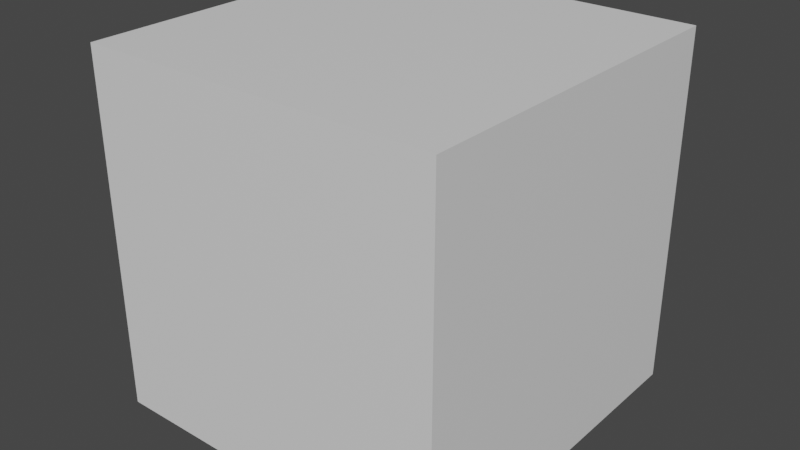 # Source: Map3.blend  (saved by Blender 2.82.7; exported with 4.5.12 LTS)
import bpy
from mathutils import Matrix  # noqa: F401  (used for matrix-valued properties, if any)

bpy.ops.wm.read_factory_settings(use_empty=True)
scene = bpy.context.scene
scene.name = 'Scene'

# ---- collections
col_collection = bpy.data.collections.new('Collection'); scene.collection.children.link(col_collection)

# ---- materials (node trees are filled in below, after node groups)
mat_material = bpy.data.materials.new('Material')
mat_material.use_transparent_shadow = False
mat_material_001 = bpy.data.materials.new('Material.001')
mat_material_001.use_transparent_shadow = False

# ---- material node trees
mat_material.use_nodes = True; mat_material.node_tree.nodes.clear()
_N = mat_material.node_tree.nodes; _L = mat_material.node_tree.links
n0 = _N.new('ShaderNodeOutputMaterial'); n0.name = 'Material Output'; n0.location = (300, 300)
n1 = _N.new('ShaderNodeBsdfPrincipled'); n1.name = 'Principled BSDF'; n1.location = (10, 300)
n1.distribution = 'GGX'
n1.subsurface_method = 'BURLEY'
n1.inputs[3].default_value = 1.45
n1.inputs[27].default_value = (0.0, 0.0, 0.0, 1.0)
n1.inputs[28].default_value = 1.0
_L.new(n1.outputs[0], n0.inputs[0])
n0.is_active_output = True
mat_material_001.use_nodes = True; mat_material_001.node_tree.nodes.clear()
_N = mat_material_001.node_tree.nodes; _L = mat_material_001.node_tree.links
n0 = _N.new('ShaderNodeOutputMaterial'); n0.name = 'Material Output'; n0.location = (300, 300)
n1 = _N.new('ShaderNodeBsdfPrincipled'); n1.name = 'Principled BSDF'; n1.location = (10, 300)
n1.distribution = 'GGX'
n1.subsurface_method = 'BURLEY'
n1.inputs[0].default_value = (0.504, 0.504, 0.504, 1.0)
n1.inputs[3].default_value = 1.45
n1.inputs[27].default_value = (0.0, 0.0, 0.0, 1.0)
n1.inputs[28].default_value = 1.0
_L.new(n1.outputs[0], n0.inputs[0])
n0.is_active_output = True

# ---- world
world_world = bpy.data.worlds.new('World'); scene.world = world_world
world_world.use_nodes = True; world_world.node_tree.nodes.clear()
_N = world_world.node_tree.nodes; _L = world_world.node_tree.links
n0 = _N.new('ShaderNodeOutputWorld'); n0.name = 'World Output'; n0.location = (300, 300)
n1 = _N.new('ShaderNodeBackground'); n1.name = 'Background'; n1.location = (10, 300)
n1.inputs[0].default_value = (0.05088, 0.05088, 0.05088, 1.0)
_L.new(n1.outputs[0], n0.inputs[0])
n0.is_active_output = True
world_world.color = (0.05088, 0.05088, 0.05088)
world_world.use_sun_shadow = False
world_world.sun_shadow_jitter_overblur = 0.0

# ---- meshes
me_grid_001 = bpy.data.meshes.new('Grid.001')
me_grid_001.from_pydata([(-8.0, -10.0, 4.768e-07), (-6.0, -10.0, 4.768e-07), (-4.0, -10.0, 4.768e-07), (-2.0, -10.0, 4.768e-07), (0.0, -10.0, 4.768e-07), (2.0, -10.0, 4.768e-07), (4.0, -10.0, 4.768e-07), (6.0, -10.0, 4.768e-07), (8.0, -10.0, 4.768e-07), (-10.0, -8.0, 0.0), (-8.0, -8.0, 0.0), (-6.0, -8.0, 0.0), (-4.0, -8.0, 0.0), (-2.0, -8.0, 0.0), (0.0, -8.0, 0.0), (2.0, -8.0, 0.0), (4.0, -8.0, 0.0), (6.0, -8.0, 0.0), (8.0, -8.0, 0.0), (10.0, -8.0, 1.431e-06), (-10.0, -6.0, -4.768e-07), (-8.0, -6.0, 0.0), (-6.0, -6.0, 0.0), (-4.0, -6.0, 0.0), (-2.0, -6.0, 0.0), (0.0, -6.0, 0.0), (2.0, -6.0, 0.0), (4.0, -6.0, 0.0), (6.0, -6.0, 0.0), (8.0, -6.0, 0.0), (10.0, -6.0, 9.537e-07), (-10.0, -4.0, -9.537e-07), (-8.0, -4.0, 0.0), (-6.0, -4.0, 0.0), (-4.0, -4.0, 0.0), (-2.0, -4.0, 0.0), (0.0, -4.0, 0.0), (2.0, -4.0, 0.0), (4.0, -4.0, 0.0), (6.0, -4.0, 0.0), (8.0, -4.0, 0.0), (10.0, -4.0, 4.768e-07), (-10.0, -2.0, -9.537e-07), (-8.0, -2.0, 0.0), (-6.0, -2.0, 0.0), (-4.0, -2.0, 0.0), (-2.0, -2.0, 0.0), (0.0, -2.0, 0.0), (2.0, -2.0, 0.0), (4.0, -2.0, 0.0), (6.0, -2.0, 0.0), (8.0, -2.0, 0.0), (10.0, -2.0, 4.768e-07), (-10.0, 4.371e-07, -1.431e-06), (-8.0, 0.0, 0.0), (-6.0, 0.0, 0.0), (-4.0, 0.0, 0.0), (-2.0, 0.0, 0.0), (0.0, 0.0, 0.0), (2.0, 0.0, 0.0), (4.0, 0.0, 0.0), (6.0, 0.0, 0.0), (8.0, 0.0, 0.0), (10.0, -1.137e-13, 0.0), (-10.0, 2.0, -1.907e-06), (-8.0, 2.0, 0.0), (-6.0, 2.0, 0.0), (-4.0, 2.0, 0.0), (-2.0, 2.0, 0.0), (0.0, 2.0, 0.0), (2.0, 2.0, 0.0), (4.0, 2.0, 0.0), (6.0, 2.0, 0.0), (8.0, 2.0, 0.0), (10.0, 2.0, -4.768e-07), (-10.0, 4.0, -1.907e-06), (-8.0, 4.0, 0.0), (-6.0, 4.0, 0.0), (-4.0, 4.0, 0.0), (-2.0, 4.0, 0.0), (0.0, 4.0, 0.0), (2.0, 4.0, 0.0), (4.0, 4.0, 0.0), (6.0, 4.0, 0.0), (8.0, 4.0, 0.0), (10.0, 4.0, -4.768e-07), (-10.0, 6.0, -2.384e-06), (-8.0, 6.0, 0.0), (-6.0, 6.0, 0.0), (-4.0, 6.0, 0.0), (-2.0, 6.0, 0.0), (0.0, 6.0, 0.0), (2.0, 6.0, 0.0), (4.0, 6.0, 0.0), (6.0, 6.0, 0.0), (8.0, 6.0, 0.0), (10.0, 6.0, -9.537e-07), (-10.0, 8.0, -2.861e-06), (-8.0, 8.0, 0.0), (-6.0, 8.0, 0.0), (-4.0, 8.0, 0.0), (-2.0, 8.0, 0.0), (0.0, 8.0, 0.0), (2.0, 8.0, 0.0), (4.0, 8.0, 0.0), (6.0, 8.0, 0.0), (8.0, 8.0, 0.0), (10.0, 8.0, -1.431e-06), (-8.0, 10.0, -1.431e-06), (-6.0, 10.0, -1.431e-06), (-4.0, 10.0, -1.431e-06), (-2.0, 10.0, -1.431e-06), (0.0, 10.0, -1.431e-06), (2.0, 10.0, -1.431e-06), (4.0, 10.0, -1.431e-06), (6.0, 10.0, -1.431e-06), (8.0, 10.0, -1.431e-06), (-8.0, 10.0, 20.0), (-6.0, 10.0, 20.0), (-4.0, 10.0, 20.0), (-2.0, 10.0, 20.0), (0.0, 10.0, 20.0), (2.0, 10.0, 20.0), (4.0, 10.0, 20.0), (6.0, 10.0, 20.0), (8.0, 10.0, 20.0), (10.0, 10.0, 20.0), (-10.0, 8.0, 20.0), (-8.0, 8.0, 20.0), (-6.0, 8.0, 20.0), (-4.0, 8.0, 20.0), (-2.0, 8.0, 20.0), (0.0, 8.0, 20.0), (2.0, 8.0, 20.0), (4.0, 8.0, 20.0), (6.0, 8.0, 20.0), (8.0, 8.0, 20.0), (10.0, 8.0, 20.0), (-10.0, 6.0, 20.0), (-8.0, 6.0, 20.0), (-6.0, 6.0, 20.0), (-4.0, 6.0, 20.0), (-2.0, 6.0, 20.0), (0.0, 6.0, 20.0), (2.0, 6.0, 20.0), (4.0, 6.0, 20.0), (6.0, 6.0, 20.0), (8.0, 6.0, 20.0), (10.0, 6.0, 20.0), (-10.0, 4.0, 20.0), (-8.0, 4.0, 20.0), (-6.0, 4.0, 20.0), (-4.0, 4.0, 20.0), (-2.0, 4.0, 20.0), (0.0, 4.0, 20.0), (2.0, 4.0, 20.0), (4.0, 4.0, 20.0), (6.0, 4.0, 20.0), (8.0, 4.0, 20.0), (10.0, 4.0, 20.0), (-10.0, 2.0, 20.0), (-8.0, 2.0, 20.0), (-6.0, 2.0, 20.0), (-4.0, 2.0, 20.0), (-2.0, 2.0, 20.0), (0.0, 2.0, 20.0), (2.0, 2.0, 20.0), (4.0, 2.0, 20.0), (6.0, 2.0, 20.0), (8.0, 2.0, 20.0), (10.0, 2.0, 20.0), (-10.0, 6.954e-06, 20.0), (-8.0, 6.517e-06, 20.0), (-6.0, 6.517e-06, 20.0), (-4.0, 6.517e-06, 20.0), (-2.0, 6.517e-06, 20.0), (0.0, 6.517e-06, 20.0), (2.0, 6.517e-06, 20.0), (4.0, 6.517e-06, 20.0), (6.0, 6.517e-06, 20.0), (8.0, 6.517e-06, 20.0), (10.0, 6.517e-06, 20.0), (-10.0, -2.0, 20.0), (-8.0, -2.0, 20.0), (-6.0, -2.0, 20.0), (-4.0, -2.0, 20.0), (-2.0, -2.0, 20.0), (0.0, -2.0, 20.0), (2.0, -2.0, 20.0), (4.0, -2.0, 20.0), (6.0, -2.0, 20.0), (8.0, -2.0, 20.0), (10.0, -2.0, 20.0), (-10.0, -4.0, 20.0), (-8.0, -4.0, 20.0), (-6.0, -4.0, 20.0), (-4.0, -4.0, 20.0), (-2.0, -4.0, 20.0), (0.0, -4.0, 20.0), (2.0, -4.0, 20.0), (4.0, -4.0, 20.0), (6.0, -4.0, 20.0), (8.0, -4.0, 20.0), (10.0, -4.0, 20.0), (-10.0, -6.0, 20.0), (-8.0, -6.0, 20.0), (-6.0, -6.0, 20.0), (-4.0, -6.0, 20.0), (-2.0, -6.0, 20.0), (0.0, -6.0, 20.0), (2.0, -6.0, 20.0), (4.0, -6.0, 20.0), (6.0, -6.0, 20.0), (8.0, -6.0, 20.0), (10.0, -6.0, 20.0), (-10.0, -8.0, 20.0), (-8.0, -8.0, 20.0), (-6.0, -8.0, 20.0), (-4.0, -8.0, 20.0), (-2.0, -8.0, 20.0), (0.0, -8.0, 20.0), (2.0, -8.0, 20.0), (4.0, -8.0, 20.0), (6.0, -8.0, 20.0), (8.0, -8.0, 20.0), (10.0, -8.0, 20.0), (-8.0, -10.0, 20.0), (-6.0, -10.0, 20.0), (-4.0, -10.0, 20.0), (-2.0, -10.0, 20.0), (0.0, -10.0, 20.0), (2.0, -10.0, 20.0), (4.0, -10.0, 20.0), (6.0, -10.0, 20.0), (8.0, -10.0, 20.0), (10.0, -10.0, 20.0), (-10.0, 10.0, -2.861e-06), (10.0, 10.0, -1.907e-06), (-10.0, 10.0, 2.0), (-8.0, 10.0, 2.0), (-6.0, 10.0, 2.0), (-4.0, 10.0, 2.0), (-2.0, 10.0, 2.0), (0.0, 10.0, 2.0), (2.0, 10.0, 2.0), (4.0, 10.0, 2.0), (6.0, 10.0, 2.0), (8.0, 10.0, 2.0), (10.0, 10.0, 2.0), (-10.0, 10.0, 4.0), (-8.0, 10.0, 4.0), (-6.0, 10.0, 4.0), (-4.0, 10.0, 4.0), (-2.0, 10.0, 4.0), (0.0, 10.0, 4.0), (2.0, 10.0, 4.0), (4.0, 10.0, 4.0), (6.0, 10.0, 4.0), (8.0, 10.0, 4.0), (10.0, 10.0, 4.0), (-10.0, 10.0, 6.0), (-8.0, 10.0, 6.0), (-6.0, 10.0, 6.0), (-4.0, 10.0, 6.0), (-2.0, 10.0, 6.0), (0.0, 10.0, 6.0), (2.0, 10.0, 6.0), (4.0, 10.0, 6.0), (6.0, 10.0, 6.0), (8.0, 10.0, 6.0), (10.0, 10.0, 6.0), (-10.0, 10.0, 8.0), (-8.0, 10.0, 8.0), (-6.0, 10.0, 8.0), (-4.0, 10.0, 8.0), (-2.0, 10.0, 8.0), (0.0, 10.0, 8.0), (2.0, 10.0, 8.0), (4.0, 10.0, 8.0), (6.0, 10.0, 8.0), (8.0, 10.0, 8.0), (10.0, 10.0, 8.0), (-10.0, 10.0, 10.0), (-8.0, 10.0, 10.0), (-6.0, 10.0, 10.0), (-4.0, 10.0, 10.0), (-2.0, 10.0, 10.0), (0.0, 10.0, 10.0), (2.0, 10.0, 10.0), (4.0, 10.0, 10.0), (6.0, 10.0, 10.0), (8.0, 10.0, 10.0), (10.0, 10.0, 10.0), (-10.0, 10.0, 12.0), (-8.0, 10.0, 12.0), (-6.0, 10.0, 12.0), (-4.0, 10.0, 12.0), (-2.0, 10.0, 12.0), (0.0, 10.0, 12.0), (2.0, 10.0, 12.0), (4.0, 10.0, 12.0), (6.0, 10.0, 12.0), (8.0, 10.0, 12.0), (10.0, 10.0, 12.0), (-10.0, 10.0, 14.0), (-8.0, 10.0, 14.0), (-6.0, 10.0, 14.0), (-4.0, 10.0, 14.0), (-2.0, 10.0, 14.0), (0.0, 10.0, 14.0), (2.0, 10.0, 14.0), (4.0, 10.0, 14.0), (6.0, 10.0, 14.0), (8.0, 10.0, 14.0), (10.0, 10.0, 14.0), (-10.0, 10.0, 16.0), (-8.0, 10.0, 16.0), (-6.0, 10.0, 16.0), (-4.0, 10.0, 16.0), (-2.0, 10.0, 16.0), (0.0, 10.0, 16.0), (2.0, 10.0, 16.0), (4.0, 10.0, 16.0), (6.0, 10.0, 16.0), (8.0, 10.0, 16.0), (10.0, 10.0, 16.0), (-10.0, 10.0, 18.0), (-8.0, 10.0, 18.0), (-6.0, 10.0, 18.0), (-4.0, 10.0, 18.0), (-2.0, 10.0, 18.0), (0.0, 10.0, 18.0), (2.0, 10.0, 18.0), (4.0, 10.0, 18.0), (6.0, 10.0, 18.0), (8.0, 10.0, 18.0), (10.0, 10.0, 18.0), (-10.0, 10.0, 20.0), (-10.0, -10.0, 20.0), (-10.0, -10.0, 18.0), (-8.0, -10.0, 18.0), (-6.0, -10.0, 18.0), (-4.0, -10.0, 18.0), (-2.0, -10.0, 18.0), (0.0, -10.0, 18.0), (2.0, -10.0, 18.0), (4.0, -10.0, 18.0), (6.0, -10.0, 18.0), (8.0, -10.0, 18.0), (10.0, -10.0, 18.0), (-10.0, -10.0, 16.0), (-8.0, -10.0, 16.0), (-6.0, -10.0, 16.0), (-4.0, -10.0, 16.0), (-2.0, -10.0, 16.0), (0.0, -10.0, 16.0), (2.0, -10.0, 16.0), (4.0, -10.0, 16.0), (6.0, -10.0, 16.0), (8.0, -10.0, 16.0), (10.0, -10.0, 16.0), (-10.0, -10.0, 14.0), (-8.0, -10.0, 14.0), (-6.0, -10.0, 14.0), (-4.0, -10.0, 14.0), (-2.0, -10.0, 14.0), (0.0, -10.0, 14.0), (2.0, -10.0, 14.0), (4.0, -10.0, 14.0), (6.0, -10.0, 14.0), (8.0, -10.0, 14.0), (10.0, -10.0, 14.0), (-10.0, -10.0, 12.0), (-8.0, -10.0, 12.0), (-6.0, -10.0, 12.0), (-4.0, -10.0, 12.0), (-2.0, -10.0, 12.0), (0.0, -10.0, 12.0), (2.0, -10.0, 12.0), (4.0, -10.0, 12.0), (6.0, -10.0, 12.0), (8.0, -10.0, 12.0), (10.0, -10.0, 12.0), (-10.0, -10.0, 10.0), (-8.0, -10.0, 10.0), (-6.0, -10.0, 10.0), (-4.0, -10.0, 10.0), (-2.0, -10.0, 10.0), (0.0, -10.0, 10.0), (2.0, -10.0, 10.0), (4.0, -10.0, 10.0), (6.0, -10.0, 10.0), (8.0, -10.0, 10.0), (10.0, -10.0, 10.0), (-10.0, -10.0, 8.0), (-8.0, -10.0, 8.0), (-6.0, -10.0, 8.0), (-4.0, -10.0, 8.0), (-2.0, -10.0, 8.0), (0.0, -10.0, 8.0), (2.0, -10.0, 8.0), (4.0, -10.0, 8.0), (6.0, -10.0, 8.0), (8.0, -10.0, 8.0), (10.0, -10.0, 8.0), (-10.0, -10.0, 6.0), (-8.0, -10.0, 6.0), (-6.0, -10.0, 6.0), (-4.0, -10.0, 6.0), (-2.0, -10.0, 6.0), (0.0, -10.0, 6.0), (2.0, -10.0, 6.0), (4.0, -10.0, 6.0), (6.0, -10.0, 6.0), (8.0, -10.0, 6.0), (10.0, -10.0, 6.0), (-10.0, -10.0, 4.0), (-8.0, -10.0, 4.0), (-6.0, -10.0, 4.0), (-4.0, -10.0, 4.0), (-2.0, -10.0, 4.0), (0.0, -10.0, 4.0), (2.0, -10.0, 4.0), (4.0, -10.0, 4.0), (6.0, -10.0, 4.0), (8.0, -10.0, 4.0), (10.0, -10.0, 4.0), (-10.0, -10.0, 2.0), (-8.0, -10.0, 2.0), (-6.0, -10.0, 2.0), (-4.0, -10.0, 2.0), (-2.0, -10.0, 2.0), (0.0, -10.0, 2.0), (2.0, -10.0, 2.0), (4.0, -10.0, 2.0), (6.0, -10.0, 2.0), (8.0, -10.0, 2.0), (10.0, -10.0, 2.0), (-10.0, -10.0, 3.179e-07), (10.0, -10.0, 1.272e-06), (10.0, 8.0, 2.0), (10.0, 6.0, 2.0), (10.0, 4.0, 2.0), (10.0, 2.0, 2.0), (10.0, 6.517e-07, 2.0), (10.0, -2.0, 2.0), (10.0, -4.0, 2.0), (10.0, -6.0, 2.0), (10.0, -8.0, 2.0), (10.0, 8.0, 4.0), (10.0, 6.0, 4.0), (10.0, 4.0, 4.0), (10.0, 2.0, 4.0), (10.0, 1.303e-06, 4.0), (10.0, -2.0, 4.0), (10.0, -4.0, 4.0), (10.0, -6.0, 4.0), (10.0, -8.0, 4.0), (10.0, 8.0, 6.0), (10.0, 6.0, 6.0), (10.0, 4.0, 6.0), (10.0, 2.0, 6.0), (10.0, 1.955e-06, 6.0), (10.0, -2.0, 6.0), (10.0, -4.0, 6.0), (10.0, -6.0, 6.0), (10.0, -8.0, 6.0), (10.0, 8.0, 8.0), (10.0, 6.0, 8.0), (10.0, 4.0, 8.0), (10.0, 2.0, 8.0), (10.0, 2.607e-06, 8.0), (10.0, -2.0, 8.0), (10.0, -4.0, 8.0), (10.0, -6.0, 8.0), (10.0, -8.0, 8.0), (10.0, 8.0, 10.0), (10.0, 6.0, 10.0), (10.0, 4.0, 10.0), (10.0, 2.0, 10.0), (10.0, 3.258e-06, 10.0), (10.0, -2.0, 10.0), (10.0, -4.0, 10.0), (10.0, -6.0, 10.0), (10.0, -8.0, 10.0), (10.0, 8.0, 12.0), (10.0, 6.0, 12.0), (10.0, 4.0, 12.0), (10.0, 2.0, 12.0), (10.0, 3.91e-06, 12.0), (10.0, -2.0, 12.0), (10.0, -4.0, 12.0), (10.0, -6.0, 12.0), (10.0, -8.0, 12.0), (10.0, 8.0, 14.0), (10.0, 6.0, 14.0), (10.0, 4.0, 14.0), (10.0, 2.0, 14.0), (10.0, 4.562e-06, 14.0), (10.0, -2.0, 14.0), (10.0, -4.0, 14.0), (10.0, -6.0, 14.0), (10.0, -8.0, 14.0), (10.0, 8.0, 16.0), (10.0, 6.0, 16.0), (10.0, 4.0, 16.0), (10.0, 2.0, 16.0), (10.0, 5.213e-06, 16.0), (10.0, -2.0, 16.0), (10.0, -4.0, 16.0), (10.0, -6.0, 16.0), (10.0, -8.0, 16.0), (10.0, 8.0, 18.0), (10.0, 6.0, 18.0), (10.0, 4.0, 18.0), (10.0, 2.0, 18.0), (10.0, 5.865e-06, 18.0), (10.0, -2.0, 18.0), (10.0, -4.0, 18.0), (10.0, -6.0, 18.0), (10.0, -8.0, 18.0), (-10.0, 8.0, 18.0), (-10.0, 6.0, 18.0), (-10.0, 4.0, 18.0), (-10.0, 2.0, 18.0), (-10.0, 6.739e-06, 18.0), (-10.0, -2.0, 18.0), (-10.0, -4.0, 18.0), (-10.0, -6.0, 18.0), (-10.0, -8.0, 18.0), (-10.0, 8.0, 16.0), (-10.0, 6.0, 16.0), (-10.0, 4.0, 16.0), (-10.0, 2.0, 16.0), (-10.0, 6.088e-06, 16.0), (-10.0, -2.0, 16.0), (-10.0, -4.0, 16.0), (-10.0, -6.0, 16.0), (-10.0, -8.0, 16.0), (-10.0, 8.0, 14.0), (-10.0, 6.0, 14.0), (-10.0, 4.0, 14.0), (-10.0, 2.0, 14.0), (-10.0, 5.436e-06, 14.0), (-10.0, -2.0, 14.0), (-10.0, -4.0, 14.0), (-10.0, -6.0, 14.0), (-10.0, -8.0, 14.0), (-10.0, 8.0, 12.0), (-10.0, 6.0, 12.0), (-10.0, 4.0, 12.0), (-10.0, 2.0, 12.0), (-10.0, 4.784e-06, 12.0), (-10.0, -2.0, 12.0), (-10.0, -4.0, 12.0), (-10.0, -6.0, 12.0), (-10.0, -8.0, 12.0), (-10.0, 8.0, 10.0), (-10.0, 6.0, 10.0), (-10.0, 4.0, 10.0), (-10.0, 2.0, 10.0), (-10.0, 4.133e-06, 10.0), (-10.0, -2.0, 10.0), (-10.0, -4.0, 10.0), (-10.0, -6.0, 10.0), (-10.0, -8.0, 10.0), (-10.0, 8.0, 8.0), (-10.0, 6.0, 8.0), (-10.0, 4.0, 8.0), (-10.0, 2.0, 8.0), (-10.0, 3.481e-06, 8.0), (-10.0, -2.0, 8.0), (-10.0, -4.0, 8.0), (-10.0, -6.0, 8.0), (-10.0, -8.0, 8.0), (-10.0, 8.0, 6.0), (-10.0, 6.0, 6.0), (-10.0, 4.0, 6.0), (-10.0, 2.0, 6.0), (-10.0, 2.829e-06, 6.0), (-10.0, -2.0, 6.0), (-10.0, -4.0, 6.0), (-10.0, -6.0, 6.0), (-10.0, -8.0, 6.0), (-10.0, 8.0, 4.0), (-10.0, 6.0, 4.0), (-10.0, 4.0, 4.0), (-10.0, 2.0, 4.0), (-10.0, 2.178e-06, 4.0), (-10.0, -2.0, 4.0), (-10.0, -4.0, 4.0), (-10.0, -6.0, 4.0), (-10.0, -8.0, 4.0), (-10.0, 8.0, 2.0), (-10.0, 6.0, 2.0), (-10.0, 4.0, 2.0), (-10.0, 2.0, 2.0), (-10.0, 1.526e-06, 2.0), (-10.0, -2.0, 2.0), (-10.0, -4.0, 2.0), (-10.0, -6.0, 2.0), (-10.0, -8.0, 2.0)], [], [(438, 0, 10, 9), (0, 1, 11, 10), (1, 2, 12, 11), (2, 3, 13, 12), (3, 4, 14, 13), (4, 5, 15, 14), (5, 6, 16, 15), (6, 7, 17, 16), (7, 8, 18, 17), (8, 439, 19, 18), (9, 10, 21, 20), (10, 11, 22, 21), (11, 12, 23, 22), (12, 13, 24, 23), (13, 14, 25, 24), (14, 15, 26, 25), (15, 16, 27, 26), (16, 17, 28, 27), (17, 18, 29, 28), (18, 19, 30, 29), (20, 21, 32, 31), (21, 22, 33, 32), (22, 23, 34, 33), (23, 24, 35, 34), (24, 25, 36, 35), (25, 26, 37, 36), (26, 27, 38, 37), (27, 28, 39, 38), (28, 29, 40, 39), (29, 30, 41, 40), (31, 32, 43, 42), (32, 33, 44, 43), (33, 34, 45, 44), (34, 35, 46, 45), (35, 36, 47, 46), (36, 37, 48, 47), (37, 38, 49, 48), (38, 39, 50, 49), (39, 40, 51, 50), (40, 41, 52, 51), (42, 43, 54, 53), (43, 44, 55, 54), (44, 45, 56, 55), (45, 46, 57, 56), (46, 47, 58, 57), (47, 48, 59, 58), (48, 49, 60, 59), (49, 50, 61, 60), (50, 51, 62, 61), (51, 52, 63, 62), (53, 54, 65, 64), (54, 55, 66, 65), (55, 56, 67, 66), (56, 57, 68, 67), (57, 58, 69, 68), (58, 59, 70, 69), (59, 60, 71, 70), (60, 61, 72, 71), (61, 62, 73, 72), (62, 63, 74, 73), (64, 65, 76, 75), (65, 66, 77, 76), (66, 67, 78, 77), (67, 68, 79, 78), (68, 69, 80, 79), (69, 70, 81, 80), (70, 71, 82, 81), (71, 72, 83, 82), (72, 73, 84, 83), (73, 74, 85, 84), (75, 76, 87, 86), (76, 77, 88, 87), (77, 78, 89, 88), (78, 79, 90, 89), (79, 80, 91, 90), (80, 81, 92, 91), (81, 82, 93, 92), (82, 83, 94, 93), (83, 84, 95, 94), (84, 85, 96, 95), (86, 87, 98, 97), (87, 88, 99, 98), (88, 89, 100, 99), (89, 90, 101, 100), (90, 91, 102, 101), (91, 92, 103, 102), (92, 93, 104, 103), (93, 94, 105, 104), (94, 95, 106, 105), (95, 96, 107, 106), (97, 98, 108, 236), (98, 99, 109, 108), (99, 100, 110, 109), (100, 101, 111, 110), (101, 102, 112, 111), (102, 103, 113, 112), (103, 104, 114, 113), (104, 105, 115, 114), (105, 106, 116, 115), (106, 107, 237, 116), (337, 117, 128, 127), (117, 118, 129, 128), (118, 119, 130, 129), (119, 120, 131, 130), (120, 121, 132, 131), (121, 122, 133, 132), (122, 123, 134, 133), (123, 124, 135, 134), (124, 125, 136, 135), (125, 126, 137, 136), (127, 128, 139, 138), (128, 129, 140, 139), (129, 130, 141, 140), (130, 131, 142, 141), (131, 132, 143, 142), (132, 133, 144, 143), (133, 134, 145, 144), (134, 135, 146, 145), (135, 136, 147, 146), (136, 137, 148, 147), (138, 139, 150, 149), (139, 140, 151, 150), (140, 141, 152, 151), (141, 142, 153, 152), (142, 143, 154, 153), (143, 144, 155, 154), (144, 145, 156, 155), (145, 146, 157, 156), (146, 147, 158, 157), (147, 148, 159, 158), (149, 150, 161, 160), (150, 151, 162, 161), (151, 152, 163, 162), (152, 153, 164, 163), (153, 154, 165, 164), (154, 155, 166, 165), (155, 156, 167, 166), (156, 157, 168, 167), (157, 158, 169, 168), (158, 159, 170, 169), (160, 161, 172, 171), (161, 162, 173, 172), (162, 163, 174, 173), (163, 164, 175, 174), (164, 165, 176, 175), (165, 166, 177, 176), (166, 167, 178, 177), (167, 168, 179, 178), (168, 169, 180, 179), (169, 170, 181, 180), (171, 172, 183, 182), (172, 173, 184, 183), (173, 174, 185, 184), (174, 175, 186, 185), (175, 176, 187, 186), (176, 177, 188, 187), (177, 178, 189, 188), (178, 179, 190, 189), (179, 180, 191, 190), (180, 181, 192, 191), (182, 183, 194, 193), (183, 184, 195, 194), (184, 185, 196, 195), (185, 186, 197, 196), (186, 187, 198, 197), (187, 188, 199, 198), (188, 189, 200, 199), (189, 190, 201, 200), (190, 191, 202, 201), (191, 192, 203, 202), (193, 194, 205, 204), (194, 195, 206, 205), (195, 196, 207, 206), (196, 197, 208, 207), (197, 198, 209, 208), (198, 199, 210, 209), (199, 200, 211, 210), (200, 201, 212, 211), (201, 202, 213, 212), (202, 203, 214, 213), (204, 205, 216, 215), (205, 206, 217, 216), (206, 207, 218, 217), (207, 208, 219, 218), (208, 209, 220, 219), (209, 210, 221, 220), (210, 211, 222, 221), (211, 212, 223, 222), (212, 213, 224, 223), (213, 214, 225, 224), (215, 216, 226, 338), (216, 217, 227, 226), (217, 218, 228, 227), (218, 219, 229, 228), (219, 220, 230, 229), (220, 221, 231, 230), (221, 222, 232, 231), (222, 223, 233, 232), (223, 224, 234, 233), (224, 225, 235, 234), (236, 108, 239, 238), (108, 109, 240, 239), (109, 110, 241, 240), (110, 111, 242, 241), (111, 112, 243, 242), (112, 113, 244, 243), (113, 114, 245, 244), (114, 115, 246, 245), (115, 116, 247, 246), (116, 237, 248, 247), (238, 239, 250, 249), (239, 240, 251, 250), (240, 241, 252, 251), (241, 242, 253, 252), (242, 243, 254, 253), (243, 244, 255, 254), (244, 245, 256, 255), (245, 246, 257, 256), (246, 247, 258, 257), (247, 248, 259, 258), (249, 250, 261, 260), (250, 251, 262, 261), (251, 252, 263, 262), (252, 253, 264, 263), (253, 254, 265, 264), (254, 255, 266, 265), (255, 256, 267, 266), (256, 257, 268, 267), (257, 258, 269, 268), (258, 259, 270, 269), (260, 261, 272, 271), (261, 262, 273, 272), (262, 263, 274, 273), (263, 264, 275, 274), (264, 265, 276, 275), (265, 266, 277, 276), (266, 267, 278, 277), (267, 268, 279, 278), (268, 269, 280, 279), (269, 270, 281, 280), (271, 272, 283, 282), (272, 273, 284, 283), (273, 274, 285, 284), (274, 275, 286, 285), (275, 276, 287, 286), (276, 277, 288, 287), (277, 278, 289, 288), (278, 279, 290, 289), (279, 280, 291, 290), (280, 281, 292, 291), (282, 283, 294, 293), (283, 284, 295, 294), (284, 285, 296, 295), (285, 286, 297, 296), (286, 287, 298, 297), (287, 288, 299, 298), (288, 289, 300, 299), (289, 290, 301, 300), (290, 291, 302, 301), (291, 292, 303, 302), (293, 294, 305, 304), (294, 295, 306, 305), (295, 296, 307, 306), (296, 297, 308, 307), (297, 298, 309, 308), (298, 299, 310, 309), (299, 300, 311, 310), (300, 301, 312, 311), (301, 302, 313, 312), (302, 303, 314, 313), (304, 305, 316, 315), (305, 306, 317, 316), (306, 307, 318, 317), (307, 308, 319, 318), (308, 309, 320, 319), (309, 310, 321, 320), (310, 311, 322, 321), (311, 312, 323, 322), (312, 313, 324, 323), (313, 314, 325, 324), (315, 316, 327, 326), (316, 317, 328, 327), (317, 318, 329, 328), (318, 319, 330, 329), (319, 320, 331, 330), (320, 321, 332, 331), (321, 322, 333, 332), (322, 323, 334, 333), (323, 324, 335, 334), (324, 325, 336, 335), (326, 327, 117, 337), (327, 328, 118, 117), (328, 329, 119, 118), (329, 330, 120, 119), (330, 331, 121, 120), (331, 332, 122, 121), (332, 333, 123, 122), (333, 334, 124, 123), (334, 335, 125, 124), (335, 336, 126, 125), (338, 226, 340, 339), (226, 227, 341, 340), (227, 228, 342, 341), (228, 229, 343, 342), (229, 230, 344, 343), (230, 231, 345, 344), (231, 232, 346, 345), (232, 233, 347, 346), (233, 234, 348, 347), (234, 235, 349, 348), (339, 340, 351, 350), (340, 341, 352, 351), (341, 342, 353, 352), (342, 343, 354, 353), (343, 344, 355, 354), (344, 345, 356, 355), (345, 346, 357, 356), (346, 347, 358, 357), (347, 348, 359, 358), (348, 349, 360, 359), (350, 351, 362, 361), (351, 352, 363, 362), (352, 353, 364, 363), (353, 354, 365, 364), (354, 355, 366, 365), (355, 356, 367, 366), (356, 357, 368, 367), (357, 358, 369, 368), (358, 359, 370, 369), (359, 360, 371, 370), (361, 362, 373, 372), (362, 363, 374, 373), (363, 364, 375, 374), (364, 365, 376, 375), (365, 366, 377, 376), (366, 367, 378, 377), (367, 368, 379, 378), (368, 369, 380, 379), (369, 370, 381, 380), (370, 371, 382, 381), (372, 373, 384, 383), (373, 374, 385, 384), (374, 375, 386, 385), (375, 376, 387, 386), (376, 377, 388, 387), (377, 378, 389, 388), (378, 379, 390, 389), (379, 380, 391, 390), (380, 381, 392, 391), (381, 382, 393, 392), (383, 384, 395, 394), (384, 385, 396, 395), (385, 386, 397, 396), (386, 387, 398, 397), (387, 388, 399, 398), (388, 389, 400, 399), (389, 390, 401, 400), (390, 391, 402, 401), (391, 392, 403, 402), (392, 393, 404, 403), (394, 395, 406, 405), (395, 396, 407, 406), (396, 397, 408, 407), (397, 398, 409, 408), (398, 399, 410, 409), (399, 400, 411, 410), (400, 401, 412, 411), (401, 402, 413, 412), (402, 403, 414, 413), (403, 404, 415, 414), (405, 406, 417, 416), (406, 407, 418, 417), (407, 408, 419, 418), (408, 409, 420, 419), (409, 410, 421, 420), (410, 411, 422, 421), (411, 412, 423, 422), (412, 413, 424, 423), (413, 414, 425, 424), (414, 415, 426, 425), (416, 417, 428, 427), (417, 418, 429, 428), (418, 419, 430, 429), (419, 420, 431, 430), (420, 421, 432, 431), (421, 422, 433, 432), (422, 423, 434, 433), (423, 424, 435, 434), (424, 425, 436, 435), (425, 426, 437, 436), (427, 428, 0, 438), (428, 429, 1, 0), (429, 430, 2, 1), (430, 431, 3, 2), (431, 432, 4, 3), (432, 433, 5, 4), (433, 434, 6, 5), (434, 435, 7, 6), (435, 436, 8, 7), (436, 437, 439, 8), (237, 107, 440, 248), (107, 96, 441, 440), (96, 85, 442, 441), (85, 74, 443, 442), (74, 63, 444, 443), (63, 52, 445, 444), (52, 41, 446, 445), (41, 30, 447, 446), (30, 19, 448, 447), (19, 439, 437, 448), (248, 440, 449, 259), (440, 441, 450, 449), (441, 442, 451, 450), (442, 443, 452, 451), (443, 444, 453, 452), (444, 445, 454, 453), (445, 446, 455, 454), (446, 447, 456, 455), (447, 448, 457, 456), (448, 437, 426, 457), (259, 449, 458, 270), (449, 450, 459, 458), (450, 451, 460, 459), (451, 452, 461, 460), (452, 453, 462, 461), (453, 454, 463, 462), (454, 455, 464, 463), (455, 456, 465, 464), (456, 457, 466, 465), (457, 426, 415, 466), (270, 458, 467, 281), (458, 459, 468, 467), (459, 460, 469, 468), (460, 461, 470, 469), (461, 462, 471, 470), (462, 463, 472, 471), (463, 464, 473, 472), (464, 465, 474, 473), (465, 466, 475, 474), (466, 415, 404, 475), (281, 467, 476, 292), (467, 468, 477, 476), (468, 469, 478, 477), (469, 470, 479, 478), (470, 471, 480, 479), (471, 472, 481, 480), (472, 473, 482, 481), (473, 474, 483, 482), (474, 475, 484, 483), (475, 404, 393, 484), (292, 476, 485, 303), (476, 477, 486, 485), (477, 478, 487, 486), (478, 479, 488, 487), (479, 480, 489, 488), (480, 481, 490, 489), (481, 482, 491, 490), (482, 483, 492, 491), (483, 484, 493, 492), (484, 393, 382, 493), (303, 485, 494, 314), (485, 486, 495, 494), (486, 487, 496, 495), (487, 488, 497, 496), (488, 489, 498, 497), (489, 490, 499, 498), (490, 491, 500, 499), (491, 492, 501, 500), (492, 493, 502, 501), (493, 382, 371, 502), (314, 494, 503, 325), (494, 495, 504, 503), (495, 496, 505, 504), (496, 497, 506, 505), (497, 498, 507, 506), (498, 499, 508, 507), (499, 500, 509, 508), (500, 501, 510, 509), (501, 502, 511, 510), (502, 371, 360, 511), (325, 503, 512, 336), (503, 504, 513, 512), (504, 505, 514, 513), (505, 506, 515, 514), (506, 507, 516, 515), (507, 508, 517, 516), (508, 509, 518, 517), (509, 510, 519, 518), (510, 511, 520, 519), (511, 360, 349, 520), (336, 512, 137, 126), (512, 513, 148, 137), (513, 514, 159, 148), (514, 515, 170, 159), (515, 516, 181, 170), (516, 517, 192, 181), (517, 518, 203, 192), (518, 519, 214, 203), (519, 520, 225, 214), (520, 349, 235, 225), (337, 127, 521, 326), (127, 138, 522, 521), (138, 149, 523, 522), (149, 160, 524, 523), (160, 171, 525, 524), (171, 182, 526, 525), (182, 193, 527, 526), (193, 204, 528, 527), (204, 215, 529, 528), (215, 338, 339, 529), (326, 521, 530, 315), (521, 522, 531, 530), (522, 523, 532, 531), (523, 524, 533, 532), (524, 525, 534, 533), (525, 526, 535, 534), (526, 527, 536, 535), (527, 528, 537, 536), (528, 529, 538, 537), (529, 339, 350, 538), (315, 530, 539, 304), (530, 531, 540, 539), (531, 532, 541, 540), (532, 533, 542, 541), (533, 534, 543, 542), (534, 535, 544, 543), (535, 536, 545, 544), (536, 537, 546, 545), (537, 538, 547, 546), (538, 350, 361, 547), (304, 539, 548, 293), (539, 540, 549, 548), (540, 541, 550, 549), (541, 542, 551, 550), (542, 543, 552, 551), (543, 544, 553, 552), (544, 545, 554, 553), (545, 546, 555, 554), (546, 547, 556, 555), (547, 361, 372, 556), (293, 548, 557, 282), (548, 549, 558, 557), (549, 550, 559, 558), (550, 551, 560, 559), (551, 552, 561, 560), (552, 553, 562, 561), (553, 554, 563, 562), (554, 555, 564, 563), (555, 556, 565, 564), (556, 372, 383, 565), (282, 557, 566, 271), (557, 558, 567, 566), (558, 559, 568, 567), (559, 560, 569, 568), (560, 561, 570, 569), (561, 562, 571, 570), (562, 563, 572, 571), (563, 564, 573, 572), (564, 565, 574, 573), (565, 383, 394, 574), (271, 566, 575, 260), (566, 567, 576, 575), (567, 568, 577, 576), (568, 569, 578, 577), (569, 570, 579, 578), (570, 571, 580, 579), (571, 572, 581, 580), (572, 573, 582, 581), (573, 574, 583, 582), (574, 394, 405, 583), (260, 575, 584, 249), (575, 576, 585, 584), (576, 577, 586, 585), (577, 578, 587, 586), (578, 579, 588, 587), (579, 580, 589, 588), (580, 581, 590, 589), (581, 582, 591, 590), (582, 583, 592, 591), (583, 405, 416, 592), (249, 584, 593, 238), (584, 585, 594, 593), (585, 586, 595, 594), (586, 587, 596, 595), (587, 588, 597, 596), (588, 589, 598, 597), (589, 590, 599, 598), (590, 591, 600, 599), (591, 592, 601, 600), (592, 416, 427, 601), (238, 593, 97, 236), (593, 594, 86, 97), (594, 595, 75, 86), (595, 596, 64, 75), (596, 597, 53, 64), (597, 598, 42, 53), (598, 599, 31, 42), (599, 600, 20, 31), (600, 601, 9, 20), (601, 427, 438, 9)])
me_grid_001.polygons.foreach_set('material_index', [0, 0, 0, 0, 0, 0, 0, 0, 0, 0, 0, 0, 0, 0, 0, 0, 0, 0, 0, 0, 0, 0, 0, 0, 0, 0, 0, 0, 0, 0, 0, 0, 0, 0, 0, 0, 0, 0, 0, 0, 0, 0, 0, 0, 0, 0, 0, 0, 0, 0, 0, 0, 0, 0, 0, 0, 0, 0, 0, 0, 0, 0, 0, 0, 0, 0, 0, 0, 0, 0, 0, 0, 0, 0, 0, 0, 0, 0, 0, 0, 0, 0, 0, 0, 0, 0, 0, 0, 0, 0, 0, 0, 0, 0, 0, 0, 0, 0, 0, 0, 0, 0, 0, 0, 0, 0, 0, 0, 0, 0, 0, 0, 0, 0, 0, 0, 0, 0, 0, 0, 0, 0, 0, 0, 0, 0, 0, 0, 0, 0, 0, 0, 0, 0, 0, 0, 0, 0, 0, 0, 0, 0, 0, 0, 0, 0, 0, 0, 0, 0, 0, 0, 0, 0, 0, 0, 0, 0, 0, 0, 0, 0, 0, 0, 0, 0, 0, 0, 0, 0, 0, 0, 0, 0, 0, 0, 0, 0, 0, 0, 0, 0, 0, 0, 0, 0, 0, 0, 0, 0, 0, 0, 0, 0, 0, 0, 0, 0, 0, 0, 0, 0, 0, 0, 0, 0, 0, 0, 0, 0, 0, 0, 0, 0, 0, 0, 0, 0, 0, 0, 0, 0, 0, 0, 0, 0, 0, 0, 0, 0, 0, 0, 0, 0, 0, 0, 0, 0, 0, 0, 0, 0, 0, 0, 0, 0, 0, 0, 0, 0, 0, 0, 0, 0, 0, 0, 0, 0, 0, 0, 0, 0, 0, 0, 0, 0, 0, 0, 0, 0, 0, 0, 0, 0, 0, 0, 0, 0, 0, 0, 0, 0, 0, 0, 0, 0, 0, 0, 0, 0, 0, 0, 0, 0, 0, 0, 0, 0, 0, 0, 0, 0, 0, 0, 0, 0, 0, 0, 0, 0, 0, 0, 0, 0, 0, 0, 0, 0, 0, 0, 0, 0, 0, 0, 0, 0, 0, 0, 0, 0, 0, 0, 0, 0, 0, 0, 0, 0, 0, 0, 0, 0, 0, 0, 0, 0, 0, 0, 0, 0, 0, 0, 0, 0, 0, 0, 0, 0, 0, 0, 0, 0, 0, 0, 0, 0, 0, 0, 0, 0, 0, 0, 0, 0, 0, 0, 0, 0, 0, 0, 0, 0, 0, 0, 0, 0, 0, 0, 0, 0, 0, 0, 0, 0, 0, 0, 0, 0, 0, 0, 0, 0, 0, 0, 0, 0, 0, 0, 0, 0, 0, 0, 0, 0, 0, 0, 0, 0, 0, 0, 0, 0, 0, 0, 0, 0, 0, 0, 0, 0, 0, 0, 0, 0, 0, 0, 0, 0, 0, 0, 0, 0, 0, 0, 0, 0, 0, 0, 0, 0, 0, 0, 0, 0, 0, 0, 0, 0, 0, 0, 0, 0, 0, 0, 0, 0, 0, 0, 0, 0, 0, 0, 0, 0, 0, 0, 0, 0, 0, 0, 0, 0, 0, 0, 0, 0, 0, 0, 0, 0, 0, 0, 0, 0, 0, 0, 0, 0, 0, 0, 0, 0, 0, 0, 0, 0, 0, 0, 0, 0, 0, 0, 1, 1, 1, 1, 1, 0, 0, 0, 0, 0, 0, 0, 0, 0, 0, 1, 0, 0, 0, 0, 0, 0, 0, 0, 0, 1, 0, 0, 0, 0, 0, 1, 1, 1, 1, 0, 0, 0, 0, 0, 0, 0, 0, 0, 0, 1, 0, 0, 0, 0, 0, 0, 0, 0, 0, 1, 0, 0, 0, 0, 1, 1, 1, 1, 1, 0, 0, 0, 0, 0, 0, 0, 0, 0, 0, 0, 0, 0, 0, 0, 0, 0, 0, 0, 0, 0, 0, 0])
_uv = me_grid_001.uv_layers.new(name='UVMap')
_uv.uv.foreach_set('vector', [0.0, 0.0, 0.1, 0.0, 0.1, 0.1, 0.0, 0.1, 0.1, 0.0, 0.2, 0.0, 0.2, 0.1, 0.1, 0.1, 0.2, 0.0, 0.3, 0.0, 0.3, 0.1, 0.2, 0.1, 0.3, 0.0, 0.4, 0.0, 0.4, 0.1, 0.3, 0.1, 0.4, 0.0, 0.5, 0.0, 0.5, 0.1, 0.4, 0.1, 0.5, 0.0, 0.6, 0.0, 0.6, 0.1, 0.5, 0.1, 0.6, 0.0, 0.7, 0.0, 0.7, 0.1, 0.6, 0.1, 0.7, 0.0, 0.8, 0.0, 0.8, 0.1, 0.7, 0.1, 0.8, 0.0, 0.9, 0.0, 0.9, 0.1, 0.8, 0.1, 0.9, 0.0, 1.0, 0.0, 1.0, 0.1, 0.9, 0.1, 0.0, 0.1, 0.1, 0.1, 0.1, 0.2, 0.0, 0.2, 0.1, 0.1, 0.2, 0.1, 0.2, 0.2, 0.1, 0.2, 0.2, 0.1, 0.3, 0.1, 0.3, 0.2, 0.2, 0.2, 0.3, 0.1, 0.4, 0.1, 0.4, 0.2, 0.3, 0.2, 0.4, 0.1, 0.5, 0.1, 0.5, 0.2, 0.4, 0.2, 0.5, 0.1, 0.6, 0.1, 0.6, 0.2, 0.5, 0.2, 0.6, 0.1, 0.7, 0.1, 0.7, 0.2, 0.6, 0.2, 0.7, 0.1, 0.8, 0.1, 0.8, 0.2, 0.7, 0.2, 0.8, 0.1, 0.9, 0.1, 0.9, 0.2, 0.8, 0.2, 0.9, 0.1, 1.0, 0.1, 1.0, 0.2, 0.9, 0.2, 0.0, 0.2, 0.1, 0.2, 0.1, 0.3, 0.0, 0.3, 0.1, 0.2, 0.2, 0.2, 0.2, 0.3, 0.1, 0.3, 0.2, 0.2, 0.3, 0.2, 0.3, 0.3, 0.2, 0.3, 0.3, 0.2, 0.4, 0.2, 0.4, 0.3, 0.3, 0.3, 0.4, 0.2, 0.5, 0.2, 0.5, 0.3, 0.4, 0.3, 0.5, 0.2, 0.6, 0.2, 0.6, 0.3, 0.5, 0.3, 0.6, 0.2, 0.7, 0.2, 0.7, 0.3, 0.6, 0.3, 0.7, 0.2, 0.8, 0.2, 0.8, 0.3, 0.7, 0.3, 0.8, 0.2, 0.9, 0.2, 0.9, 0.3, 0.8, 0.3, 0.9, 0.2, 1.0, 0.2, 1.0, 0.3, 0.9, 0.3, 0.0, 0.3, 0.1, 0.3, 0.1, 0.4, 0.0, 0.4, 0.1, 0.3, 0.2, 0.3, 0.2, 0.4, 0.1, 0.4, 0.2, 0.3, 0.3, 0.3, 0.3, 0.4, 0.2, 0.4, 0.3, 0.3, 0.4, 0.3, 0.4, 0.4, 0.3, 0.4, 0.4, 0.3, 0.5, 0.3, 0.5, 0.4, 0.4, 0.4, 0.5, 0.3, 0.6, 0.3, 0.6, 0.4, 0.5, 0.4, 0.6, 0.3, 0.7, 0.3, 0.7, 0.4, 0.6, 0.4, 0.7, 0.3, 0.8, 0.3, 0.8, 0.4, 0.7, 0.4, 0.8, 0.3, 0.9, 0.3, 0.9, 0.4, 0.8, 0.4, 0.9, 0.3, 1.0, 0.3, 1.0, 0.4, 0.9, 0.4, 0.0, 0.4, 0.1, 0.4, 0.1, 0.5, 0.0, 0.5, 0.1, 0.4, 0.2, 0.4, 0.2, 0.5, 0.1, 0.5, 0.2, 0.4, 0.3, 0.4, 0.3, 0.5, 0.2, 0.5, 0.3, 0.4, 0.4, 0.4, 0.4, 0.5, 0.3, 0.5, 0.4, 0.4, 0.5, 0.4, 0.5, 0.5, 0.4, 0.5, 0.5, 0.4, 0.6, 0.4, 0.6, 0.5, 0.5, 0.5, 0.6, 0.4, 0.7, 0.4, 0.7, 0.5, 0.6, 0.5, 0.7, 0.4, 0.8, 0.4, 0.8, 0.5, 0.7, 0.5, 0.8, 0.4, 0.9, 0.4, 0.9, 0.5, 0.8, 0.5, 0.9, 0.4, 1.0, 0.4, 1.0, 0.5, 0.9, 0.5, 0.0, 0.5, 0.1, 0.5, 0.1, 0.6, 0.0, 0.6, 0.1, 0.5, 0.2, 0.5, 0.2, 0.6, 0.1, 0.6, 0.2, 0.5, 0.3, 0.5, 0.3, 0.6, 0.2, 0.6, 0.3, 0.5, 0.4, 0.5, 0.4, 0.6, 0.3, 0.6, 0.4, 0.5, 0.5, 0.5, 0.5, 0.6, 0.4, 0.6, 0.5, 0.5, 0.6, 0.5, 0.6, 0.6, 0.5, 0.6, 0.6, 0.5, 0.7, 0.5, 0.7, 0.6, 0.6, 0.6, 0.7, 0.5, 0.8, 0.5, 0.8, 0.6, 0.7, 0.6, 0.8, 0.5, 0.9, 0.5, 0.9, 0.6, 0.8, 0.6, 0.9, 0.5, 1.0, 0.5, 1.0, 0.6, 0.9, 0.6, 0.0, 0.6, 0.1, 0.6, 0.1, 0.7, 0.0, 0.7, 0.1, 0.6, 0.2, 0.6, 0.2, 0.7, 0.1, 0.7, 0.2, 0.6, 0.3, 0.6, 0.3, 0.7, 0.2, 0.7, 0.3, 0.6, 0.4, 0.6, 0.4, 0.7, 0.3, 0.7, 0.4, 0.6, 0.5, 0.6, 0.5, 0.7, 0.4, 0.7, 0.5, 0.6, 0.6, 0.6, 0.6, 0.7, 0.5, 0.7, 0.6, 0.6, 0.7, 0.6, 0.7, 0.7, 0.6, 0.7, 0.7, 0.6, 0.8, 0.6, 0.8, 0.7, 0.7, 0.7, 0.8, 0.6, 0.9, 0.6, 0.9, 0.7, 0.8, 0.7, 0.9, 0.6, 1.0, 0.6, 1.0, 0.7, 0.9, 0.7, 0.0, 0.7, 0.1, 0.7, 0.1, 0.8, 0.0, 0.8, 0.1, 0.7, 0.2, 0.7, 0.2, 0.8, 0.1, 0.8, 0.2, 0.7, 0.3, 0.7, 0.3, 0.8, 0.2, 0.8, 0.3, 0.7, 0.4, 0.7, 0.4, 0.8, 0.3, 0.8, 0.4, 0.7, 0.5, 0.7, 0.5, 0.8, 0.4, 0.8, 0.5, 0.7, 0.6, 0.7, 0.6, 0.8, 0.5, 0.8, 0.6, 0.7, 0.7, 0.7, 0.7, 0.8, 0.6, 0.8, 0.7, 0.7, 0.8, 0.7, 0.8, 0.8, 0.7, 0.8, 0.8, 0.7, 0.9, 0.7, 0.9, 0.8, 0.8, 0.8, 0.9, 0.7, 1.0, 0.7, 1.0, 0.8, 0.9, 0.8, 0.0, 0.8, 0.1, 0.8, 0.1, 0.9, 0.0, 0.9, 0.1, 0.8, 0.2, 0.8, 0.2, 0.9, 0.1, 0.9, 0.2, 0.8, 0.3, 0.8, 0.3, 0.9, 0.2, 0.9, 0.3, 0.8, 0.4, 0.8, 0.4, 0.9, 0.3, 0.9, 0.4, 0.8, 0.5, 0.8, 0.5, 0.9, 0.4, 0.9, 0.5, 0.8, 0.6, 0.8, 0.6, 0.9, 0.5, 0.9, 0.6, 0.8, 0.7, 0.8, 0.7, 0.9, 0.6, 0.9, 0.7, 0.8, 0.8, 0.8, 0.8, 0.9, 0.7, 0.9, 0.8, 0.8, 0.9, 0.8, 0.9, 0.9, 0.8, 0.9, 0.9, 0.8, 1.0, 0.8, 1.0, 0.9, 0.9, 0.9, 0.0, 0.9, 0.1, 0.9, 0.1, 1.0, 0.0, 1.0, 0.1, 0.9, 0.2, 0.9, 0.2, 1.0, 0.1, 1.0, 0.2, 0.9, 0.3, 0.9, 0.3, 1.0, 0.2, 1.0, 0.3, 0.9, 0.4, 0.9, 0.4, 1.0, 0.3, 1.0, 0.4, 0.9, 0.5, 0.9, 0.5, 1.0, 0.4, 1.0, 0.5, 0.9, 0.6, 0.9, 0.6, 1.0, 0.5, 1.0, 0.6, 0.9, 0.7, 0.9, 0.7, 1.0, 0.6, 1.0, 0.7, 0.9, 0.8, 0.9, 0.8, 1.0, 0.7, 1.0, 0.8, 0.9, 0.9, 0.9, 0.9, 1.0, 0.8, 1.0, 0.9, 0.9, 1.0, 0.9, 1.0, 1.0, 0.9, 1.0, 0.0, 0.0, 0.1, 0.0, 0.1, 0.1, 0.0, 0.1, 0.1, 0.0, 0.2, 0.0, 0.2, 0.1, 0.1, 0.1, 0.2, 0.0, 0.3, 0.0, 0.3, 0.1, 0.2, 0.1, 0.3, 0.0, 0.4, 0.0, 0.4, 0.1, 0.3, 0.1, 0.4, 0.0, 0.5, 0.0, 0.5, 0.1, 0.4, 0.1, 0.5, 0.0, 0.6, 0.0, 0.6, 0.1, 0.5, 0.1, 0.6, 0.0, 0.7, 0.0, 0.7, 0.1, 0.6, 0.1, 0.7, 0.0, 0.8, 0.0, 0.8, 0.1, 0.7, 0.1, 0.8, 0.0, 0.9, 0.0, 0.9, 0.1, 0.8, 0.1, 0.9, 0.0, 1.0, 0.0, 1.0, 0.1, 0.9, 0.1, 0.0, 0.1, 0.1, 0.1, 0.1, 0.2, 0.0, 0.2, 0.1, 0.1, 0.2, 0.1, 0.2, 0.2, 0.1, 0.2, 0.2, 0.1, 0.3, 0.1, 0.3, 0.2, 0.2, 0.2, 0.3, 0.1, 0.4, 0.1, 0.4, 0.2, 0.3, 0.2, 0.4, 0.1, 0.5, 0.1, 0.5, 0.2, 0.4, 0.2, 0.5, 0.1, 0.6, 0.1, 0.6, 0.2, 0.5, 0.2, 0.6, 0.1, 0.7, 0.1, 0.7, 0.2, 0.6, 0.2, 0.7, 0.1, 0.8, 0.1, 0.8, 0.2, 0.7, 0.2, 0.8, 0.1, 0.9, 0.1, 0.9, 0.2, 0.8, 0.2, 0.9, 0.1, 1.0, 0.1, 1.0, 0.2, 0.9, 0.2, 0.0, 0.2, 0.1, 0.2, 0.1, 0.3, 0.0, 0.3, 0.1, 0.2, 0.2, 0.2, 0.2, 0.3, 0.1, 0.3, 0.2, 0.2, 0.3, 0.2, 0.3, 0.3, 0.2, 0.3, 0.3, 0.2, 0.4, 0.2, 0.4, 0.3, 0.3, 0.3, 0.4, 0.2, 0.5, 0.2, 0.5, 0.3, 0.4, 0.3, 0.5, 0.2, 0.6, 0.2, 0.6, 0.3, 0.5, 0.3, 0.6, 0.2, 0.7, 0.2, 0.7, 0.3, 0.6, 0.3, 0.7, 0.2, 0.8, 0.2, 0.8, 0.3, 0.7, 0.3, 0.8, 0.2, 0.9, 0.2, 0.9, 0.3, 0.8, 0.3, 0.9, 0.2, 1.0, 0.2, 1.0, 0.3, 0.9, 0.3, 0.0, 0.3, 0.1, 0.3, 0.1, 0.4, 0.0, 0.4, 0.1, 0.3, 0.2, 0.3, 0.2, 0.4, 0.1, 0.4, 0.2, 0.3, 0.3, 0.3, 0.3, 0.4, 0.2, 0.4, 0.3, 0.3, 0.4, 0.3, 0.4, 0.4, 0.3, 0.4, 0.4, 0.3, 0.5, 0.3, 0.5, 0.4, 0.4, 0.4, 0.5, 0.3, 0.6, 0.3, 0.6, 0.4, 0.5, 0.4, 0.6, 0.3, 0.7, 0.3, 0.7, 0.4, 0.6, 0.4, 0.7, 0.3, 0.8, 0.3, 0.8, 0.4, 0.7, 0.4, 0.8, 0.3, 0.9, 0.3, 0.9, 0.4, 0.8, 0.4, 0.9, 0.3, 1.0, 0.3, 1.0, 0.4, 0.9, 0.4, 0.0, 0.4, 0.1, 0.4, 0.1, 0.5, 0.0, 0.5, 0.1, 0.4, 0.2, 0.4, 0.2, 0.5, 0.1, 0.5, 0.2, 0.4, 0.3, 0.4, 0.3, 0.5, 0.2, 0.5, 0.3, 0.4, 0.4, 0.4, 0.4, 0.5, 0.3, 0.5, 0.4, 0.4, 0.5, 0.4, 0.5, 0.5, 0.4, 0.5, 0.5, 0.4, 0.6, 0.4, 0.6, 0.5, 0.5, 0.5, 0.6, 0.4, 0.7, 0.4, 0.7, 0.5, 0.6, 0.5, 0.7, 0.4, 0.8, 0.4, 0.8, 0.5, 0.7, 0.5, 0.8, 0.4, 0.9, 0.4, 0.9, 0.5, 0.8, 0.5, 0.9, 0.4, 1.0, 0.4, 1.0, 0.5, 0.9, 0.5, 0.0, 0.5, 0.1, 0.5, 0.1, 0.6, 0.0, 0.6, 0.1, 0.5, 0.2, 0.5, 0.2, 0.6, 0.1, 0.6, 0.2, 0.5, 0.3, 0.5, 0.3, 0.6, 0.2, 0.6, 0.3, 0.5, 0.4, 0.5, 0.4, 0.6, 0.3, 0.6, 0.4, 0.5, 0.5, 0.5, 0.5, 0.6, 0.4, 0.6, 0.5, 0.5, 0.6, 0.5, 0.6, 0.6, 0.5, 0.6, 0.6, 0.5, 0.7, 0.5, 0.7, 0.6, 0.6, 0.6, 0.7, 0.5, 0.8, 0.5, 0.8, 0.6, 0.7, 0.6, 0.8, 0.5, 0.9, 0.5, 0.9, 0.6, 0.8, 0.6, 0.9, 0.5, 1.0, 0.5, 1.0, 0.6, 0.9, 0.6, 0.0, 0.6, 0.1, 0.6, 0.1, 0.7, 0.0, 0.7, 0.1, 0.6, 0.2, 0.6, 0.2, 0.7, 0.1, 0.7, 0.2, 0.6, 0.3, 0.6, 0.3, 0.7, 0.2, 0.7, 0.3, 0.6, 0.4, 0.6, 0.4, 0.7, 0.3, 0.7, 0.4, 0.6, 0.5, 0.6, 0.5, 0.7, 0.4, 0.7, 0.5, 0.6, 0.6, 0.6, 0.6, 0.7, 0.5, 0.7, 0.6, 0.6, 0.7, 0.6, 0.7, 0.7, 0.6, 0.7, 0.7, 0.6, 0.8, 0.6, 0.8, 0.7, 0.7, 0.7, 0.8, 0.6, 0.9, 0.6, 0.9, 0.7, 0.8, 0.7, 0.9, 0.6, 1.0, 0.6, 1.0, 0.7, 0.9, 0.7, 0.0, 0.7, 0.1, 0.7, 0.1, 0.8, 0.0, 0.8, 0.1, 0.7, 0.2, 0.7, 0.2, 0.8, 0.1, 0.8, 0.2, 0.7, 0.3, 0.7, 0.3, 0.8, 0.2, 0.8, 0.3, 0.7, 0.4, 0.7, 0.4, 0.8, 0.3, 0.8, 0.4, 0.7, 0.5, 0.7, 0.5, 0.8, 0.4, 0.8, 0.5, 0.7, 0.6, 0.7, 0.6, 0.8, 0.5, 0.8, 0.6, 0.7, 0.7, 0.7, 0.7, 0.8, 0.6, 0.8, 0.7, 0.7, 0.8, 0.7, 0.8, 0.8, 0.7, 0.8, 0.8, 0.7, 0.9, 0.7, 0.9, 0.8, 0.8, 0.8, 0.9, 0.7, 1.0, 0.7, 1.0, 0.8, 0.9, 0.8, 0.0, 0.8, 0.1, 0.8, 0.1, 0.9, 0.0, 0.9, 0.1, 0.8, 0.2, 0.8, 0.2, 0.9, 0.1, 0.9, 0.2, 0.8, 0.3, 0.8, 0.3, 0.9, 0.2, 0.9, 0.3, 0.8, 0.4, 0.8, 0.4, 0.9, 0.3, 0.9, 0.4, 0.8, 0.5, 0.8, 0.5, 0.9, 0.4, 0.9, 0.5, 0.8, 0.6, 0.8, 0.6, 0.9, 0.5, 0.9, 0.6, 0.8, 0.7, 0.8, 0.7, 0.9, 0.6, 0.9, 0.7, 0.8, 0.8, 0.8, 0.8, 0.9, 0.7, 0.9, 0.8, 0.8, 0.9, 0.8, 0.9, 0.9, 0.8, 0.9, 0.9, 0.8, 1.0, 0.8, 1.0, 0.9, 0.9, 0.9, 0.0, 0.9, 0.1, 0.9, 0.1, 1.0, 0.0, 1.0, 0.1, 0.9, 0.2, 0.9, 0.2, 1.0, 0.1, 1.0, 0.2, 0.9, 0.3, 0.9, 0.3, 1.0, 0.2, 1.0, 0.3, 0.9, 0.4, 0.9, 0.4, 1.0, 0.3, 1.0, 0.4, 0.9, 0.5, 0.9, 0.5, 1.0, 0.4, 1.0, 0.5, 0.9, 0.6, 0.9, 0.6, 1.0, 0.5, 1.0, 0.6, 0.9, 0.7, 0.9, 0.7, 1.0, 0.6, 1.0, 0.7, 0.9, 0.8, 0.9, 0.8, 1.0, 0.7, 1.0, 0.8, 0.9, 0.9, 0.9, 0.9, 1.0, 0.8, 1.0, 0.9, 0.9, 1.0, 0.9, 1.0, 1.0, 0.9, 1.0, 0.0, 0.0, 0.1, 0.0, 0.1, 0.1, 0.0, 0.1, 0.1, 0.0, 0.2, 0.0, 0.2, 0.1, 0.1, 0.1, 0.2, 0.0, 0.3, 0.0, 0.3, 0.1, 0.2, 0.1, 0.3, 0.0, 0.4, 0.0, 0.4, 0.1, 0.3, 0.1, 0.4, 0.0, 0.5, 0.0, 0.5, 0.1, 0.4, 0.1, 0.5, 0.0, 0.6, 0.0, 0.6, 0.1, 0.5, 0.1, 0.6, 0.0, 0.7, 0.0, 0.7, 0.1, 0.6, 0.1, 0.7, 0.0, 0.8, 0.0, 0.8, 0.1, 0.7, 0.1, 0.8, 0.0, 0.9, 0.0, 0.9, 0.1, 0.8, 0.1, 0.9, 0.0, 1.0, 0.0, 1.0, 0.1, 0.9, 0.1, 0.0, 0.1, 0.1, 0.1, 0.1, 0.2, 0.0, 0.2, 0.1, 0.1, 0.2, 0.1, 0.2, 0.2, 0.1, 0.2, 0.2, 0.1, 0.3, 0.1, 0.3, 0.2, 0.2, 0.2, 0.3, 0.1, 0.4, 0.1, 0.4, 0.2, 0.3, 0.2, 0.4, 0.1, 0.5, 0.1, 0.5, 0.2, 0.4, 0.2, 0.5, 0.1, 0.6, 0.1, 0.6, 0.2, 0.5, 0.2, 0.6, 0.1, 0.7, 0.1, 0.7, 0.2, 0.6, 0.2, 0.7, 0.1, 0.8, 0.1, 0.8, 0.2, 0.7, 0.2, 0.8, 0.1, 0.9, 0.1, 0.9, 0.2, 0.8, 0.2, 0.9, 0.1, 1.0, 0.1, 1.0, 0.2, 0.9, 0.2, 0.0, 0.2, 0.1, 0.2, 0.1, 0.3, 0.0, 0.3, 0.1, 0.2, 0.2, 0.2, 0.2, 0.3, 0.1, 0.3, 0.2, 0.2, 0.3, 0.2, 0.3, 0.3, 0.2, 0.3, 0.3, 0.2, 0.4, 0.2, 0.4, 0.3, 0.3, 0.3, 0.4, 0.2, 0.5, 0.2, 0.5, 0.3, 0.4, 0.3, 0.5, 0.2, 0.6, 0.2, 0.6, 0.3, 0.5, 0.3, 0.6, 0.2, 0.7, 0.2, 0.7, 0.3, 0.6, 0.3, 0.7, 0.2, 0.8, 0.2, 0.8, 0.3, 0.7, 0.3, 0.8, 0.2, 0.9, 0.2, 0.9, 0.3, 0.8, 0.3, 0.9, 0.2, 1.0, 0.2, 1.0, 0.3, 0.9, 0.3, 0.0, 0.3, 0.1, 0.3, 0.1, 0.4, 0.0, 0.4, 0.1, 0.3, 0.2, 0.3, 0.2, 0.4, 0.1, 0.4, 0.2, 0.3, 0.3, 0.3, 0.3, 0.4, 0.2, 0.4, 0.3, 0.3, 0.4, 0.3, 0.4, 0.4, 0.3, 0.4, 0.4, 0.3, 0.5, 0.3, 0.5, 0.4, 0.4, 0.4, 0.5, 0.3, 0.6, 0.3, 0.6, 0.4, 0.5, 0.4, 0.6, 0.3, 0.7, 0.3, 0.7, 0.4, 0.6, 0.4, 0.7, 0.3, 0.8, 0.3, 0.8, 0.4, 0.7, 0.4, 0.8, 0.3, 0.9, 0.3, 0.9, 0.4, 0.8, 0.4, 0.9, 0.3, 1.0, 0.3, 1.0, 0.4, 0.9, 0.4, 0.0, 0.4, 0.1, 0.4, 0.1, 0.5, 0.0, 0.5, 0.1, 0.4, 0.2, 0.4, 0.2, 0.5, 0.1, 0.5, 0.2, 0.4, 0.3, 0.4, 0.3, 0.5, 0.2, 0.5, 0.3, 0.4, 0.4, 0.4, 0.4, 0.5, 0.3, 0.5, 0.4, 0.4, 0.5, 0.4, 0.5, 0.5, 0.4, 0.5, 0.5, 0.4, 0.6, 0.4, 0.6, 0.5, 0.5, 0.5, 0.6, 0.4, 0.7, 0.4, 0.7, 0.5, 0.6, 0.5, 0.7, 0.4, 0.8, 0.4, 0.8, 0.5, 0.7, 0.5, 0.8, 0.4, 0.9, 0.4, 0.9, 0.5, 0.8, 0.5, 0.9, 0.4, 1.0, 0.4, 1.0, 0.5, 0.9, 0.5, 0.0, 0.5, 0.1, 0.5, 0.1, 0.6, 0.0, 0.6, 0.1, 0.5, 0.2, 0.5, 0.2, 0.6, 0.1, 0.6, 0.2, 0.5, 0.3, 0.5, 0.3, 0.6, 0.2, 0.6, 0.3, 0.5, 0.4, 0.5, 0.4, 0.6, 0.3, 0.6, 0.4, 0.5, 0.5, 0.5, 0.5, 0.6, 0.4, 0.6, 0.5, 0.5, 0.6, 0.5, 0.6, 0.6, 0.5, 0.6, 0.6, 0.5, 0.7, 0.5, 0.7, 0.6, 0.6, 0.6, 0.7, 0.5, 0.8, 0.5, 0.8, 0.6, 0.7, 0.6, 0.8, 0.5, 0.9, 0.5, 0.9, 0.6, 0.8, 0.6, 0.9, 0.5, 1.0, 0.5, 1.0, 0.6, 0.9, 0.6, 0.0, 0.6, 0.1, 0.6, 0.1, 0.7, 0.0, 0.7, 0.1, 0.6, 0.2, 0.6, 0.2, 0.7, 0.1, 0.7, 0.2, 0.6, 0.3, 0.6, 0.3, 0.7, 0.2, 0.7, 0.3, 0.6, 0.4, 0.6, 0.4, 0.7, 0.3, 0.7, 0.4, 0.6, 0.5, 0.6, 0.5, 0.7, 0.4, 0.7, 0.5, 0.6, 0.6, 0.6, 0.6, 0.7, 0.5, 0.7, 0.6, 0.6, 0.7, 0.6, 0.7, 0.7, 0.6, 0.7, 0.7, 0.6, 0.8, 0.6, 0.8, 0.7, 0.7, 0.7, 0.8, 0.6, 0.9, 0.6, 0.9, 0.7, 0.8, 0.7, 0.9, 0.6, 1.0, 0.6, 1.0, 0.7, 0.9, 0.7, 0.0, 0.7, 0.1, 0.7, 0.1, 0.8, 0.0, 0.8, 0.1, 0.7, 0.2, 0.7, 0.2, 0.8, 0.1, 0.8, 0.2, 0.7, 0.3, 0.7, 0.3, 0.8, 0.2, 0.8, 0.3, 0.7, 0.4, 0.7, 0.4, 0.8, 0.3, 0.8, 0.4, 0.7, 0.5, 0.7, 0.5, 0.8, 0.4, 0.8, 0.5, 0.7, 0.6, 0.7, 0.6, 0.8, 0.5, 0.8, 0.6, 0.7, 0.7, 0.7, 0.7, 0.8, 0.6, 0.8, 0.7, 0.7, 0.8, 0.7, 0.8, 0.8, 0.7, 0.8, 0.8, 0.7, 0.9, 0.7, 0.9, 0.8, 0.8, 0.8, 0.9, 0.7, 1.0, 0.7, 1.0, 0.8, 0.9, 0.8, 0.0, 0.8, 0.1, 0.8, 0.1, 0.9, 0.0, 0.9, 0.1, 0.8, 0.2, 0.8, 0.2, 0.9, 0.1, 0.9, 0.2, 0.8, 0.3, 0.8, 0.3, 0.9, 0.2, 0.9, 0.3, 0.8, 0.4, 0.8, 0.4, 0.9, 0.3, 0.9, 0.4, 0.8, 0.5, 0.8, 0.5, 0.9, 0.4, 0.9, 0.5, 0.8, 0.6, 0.8, 0.6, 0.9, 0.5, 0.9, 0.6, 0.8, 0.7, 0.8, 0.7, 0.9, 0.6, 0.9, 0.7, 0.8, 0.8, 0.8, 0.8, 0.9, 0.7, 0.9, 0.8, 0.8, 0.9, 0.8, 0.9, 0.9, 0.8, 0.9, 0.9, 0.8, 1.0, 0.8, 1.0, 0.9, 0.9, 0.9, 0.0, 0.9, 0.1, 0.9, 0.1, 1.0, 0.0, 1.0, 0.1, 0.9, 0.2, 0.9, 0.2, 1.0, 0.1, 1.0, 0.2, 0.9, 0.3, 0.9, 0.3, 1.0, 0.2, 1.0, 0.3, 0.9, 0.4, 0.9, 0.4, 1.0, 0.3, 1.0, 0.4, 0.9, 0.5, 0.9, 0.5, 1.0, 0.4, 1.0, 0.5, 0.9, 0.6, 0.9, 0.6, 1.0, 0.5, 1.0, 0.6, 0.9, 0.7, 0.9, 0.7, 1.0, 0.6, 1.0, 0.7, 0.9, 0.8, 0.9, 0.8, 1.0, 0.7, 1.0, 0.8, 0.9, 0.9, 0.9, 0.9, 1.0, 0.8, 1.0, 0.9, 0.9, 1.0, 0.9, 1.0, 1.0, 0.9, 1.0, 0.0, 0.0, 0.1, 0.0, 0.1, 0.1, 0.0, 0.1, 0.1, 0.0, 0.2, 0.0, 0.2, 0.1, 0.1, 0.1, 0.2, 0.0, 0.3, 0.0, 0.3, 0.1, 0.2, 0.1, 0.3, 0.0, 0.4, 0.0, 0.4, 0.1, 0.3, 0.1, 0.4, 0.0, 0.5, 0.0, 0.5, 0.1, 0.4, 0.1, 0.5, 0.0, 0.6, 0.0, 0.6, 0.1, 0.5, 0.1, 0.6, 0.0, 0.7, 0.0, 0.7, 0.1, 0.6, 0.1, 0.7, 0.0, 0.8, 0.0, 0.8, 0.1, 0.7, 0.1, 0.8, 0.0, 0.9, 0.0, 0.9, 0.1, 0.8, 0.1, 0.9, 0.0, 1.0, 0.0, 1.0, 0.1, 0.9, 0.1, 0.0, 0.1, 0.1, 0.1, 0.1, 0.2, 0.0, 0.2, 0.1, 0.1, 0.2, 0.1, 0.2, 0.2, 0.1, 0.2, 0.2, 0.1, 0.3, 0.1, 0.3, 0.2, 0.2, 0.2, 0.3, 0.1, 0.4, 0.1, 0.4, 0.2, 0.3, 0.2, 0.4, 0.1, 0.5, 0.1, 0.5, 0.2, 0.4, 0.2, 0.5, 0.1, 0.6, 0.1, 0.6, 0.2, 0.5, 0.2, 0.6, 0.1, 0.7, 0.1, 0.7, 0.2, 0.6, 0.2, 0.7, 0.1, 0.8, 0.1, 0.8, 0.2, 0.7, 0.2, 0.8, 0.1, 0.9, 0.1, 0.9, 0.2, 0.8, 0.2, 0.9, 0.1, 1.0, 0.1, 1.0, 0.2, 0.9, 0.2, 0.0, 0.2, 0.1, 0.2, 0.1, 0.3, 0.0, 0.3, 0.1, 0.2, 0.2, 0.2, 0.2, 0.3, 0.1, 0.3, 0.2, 0.2, 0.3, 0.2, 0.3, 0.3, 0.2, 0.3, 0.3, 0.2, 0.4, 0.2, 0.4, 0.3, 0.3, 0.3, 0.4, 0.2, 0.5, 0.2, 0.5, 0.3, 0.4, 0.3, 0.5, 0.2, 0.6, 0.2, 0.6, 0.3, 0.5, 0.3, 0.6, 0.2, 0.7, 0.2, 0.7, 0.3, 0.6, 0.3, 0.7, 0.2, 0.8, 0.2, 0.8, 0.3, 0.7, 0.3, 0.8, 0.2, 0.9, 0.2, 0.9, 0.3, 0.8, 0.3, 0.9, 0.2, 1.0, 0.2, 1.0, 0.3, 0.9, 0.3, 0.0, 0.3, 0.1, 0.3, 0.1, 0.4, 0.0, 0.4, 0.1, 0.3, 0.2, 0.3, 0.2, 0.4, 0.1, 0.4, 0.2, 0.3, 0.3, 0.3, 0.3, 0.4, 0.2, 0.4, 0.3, 0.3, 0.4, 0.3, 0.4, 0.4, 0.3, 0.4, 0.4, 0.3, 0.5, 0.3, 0.5, 0.4, 0.4, 0.4, 0.5, 0.3, 0.6, 0.3, 0.6, 0.4, 0.5, 0.4, 0.6, 0.3, 0.7, 0.3, 0.7, 0.4, 0.6, 0.4, 0.7, 0.3, 0.8, 0.3, 0.8, 0.4, 0.7, 0.4, 0.8, 0.3, 0.9, 0.3, 0.9, 0.4, 0.8, 0.4, 0.9, 0.3, 1.0, 0.3, 1.0, 0.4, 0.9, 0.4, 0.0, 0.4, 0.1, 0.4, 0.1, 0.5, 0.0, 0.5, 0.1, 0.4, 0.2, 0.4, 0.2, 0.5, 0.1, 0.5, 0.2, 0.4, 0.3, 0.4, 0.3, 0.5, 0.2, 0.5, 0.3, 0.4, 0.4, 0.4, 0.4, 0.5, 0.3, 0.5, 0.4, 0.4, 0.5, 0.4, 0.5, 0.5, 0.4, 0.5, 0.5, 0.4, 0.6, 0.4, 0.6, 0.5, 0.5, 0.5, 0.6, 0.4, 0.7, 0.4, 0.7, 0.5, 0.6, 0.5, 0.7, 0.4, 0.8, 0.4, 0.8, 0.5, 0.7, 0.5, 0.8, 0.4, 0.9, 0.4, 0.9, 0.5, 0.8, 0.5, 0.9, 0.4, 1.0, 0.4, 1.0, 0.5, 0.9, 0.5, 0.0, 0.5, 0.1, 0.5, 0.1, 0.6, 0.0, 0.6, 0.1, 0.5, 0.2, 0.5, 0.2, 0.6, 0.1, 0.6, 0.2, 0.5, 0.3, 0.5, 0.3, 0.6, 0.2, 0.6, 0.3, 0.5, 0.4, 0.5, 0.4, 0.6, 0.3, 0.6, 0.4, 0.5, 0.5, 0.5, 0.5, 0.6, 0.4, 0.6, 0.5, 0.5, 0.6, 0.5, 0.6, 0.6, 0.5, 0.6, 0.6, 0.5, 0.7, 0.5, 0.7, 0.6, 0.6, 0.6, 0.7, 0.5, 0.8, 0.5, 0.8, 0.6, 0.7, 0.6, 0.8, 0.5, 0.9, 0.5, 0.9, 0.6, 0.8, 0.6, 0.9, 0.5, 1.0, 0.5, 1.0, 0.6, 0.9, 0.6, 0.0, 0.6, 0.1, 0.6, 0.1, 0.7, 0.0, 0.7, 0.1, 0.6, 0.2, 0.6, 0.2, 0.7, 0.1, 0.7, 0.2, 0.6, 0.3, 0.6, 0.3, 0.7, 0.2, 0.7, 0.3, 0.6, 0.4, 0.6, 0.4, 0.7, 0.3, 0.7, 0.4, 0.6, 0.5, 0.6, 0.5, 0.7, 0.4, 0.7, 0.5, 0.6, 0.6, 0.6, 0.6, 0.7, 0.5, 0.7, 0.6, 0.6, 0.7, 0.6, 0.7, 0.7, 0.6, 0.7, 0.7, 0.6, 0.8, 0.6, 0.8, 0.7, 0.7, 0.7, 0.8, 0.6, 0.9, 0.6, 0.9, 0.7, 0.8, 0.7, 0.9, 0.6, 1.0, 0.6, 1.0, 0.7, 0.9, 0.7, 0.0, 0.7, 0.1, 0.7, 0.1, 0.8, 0.0, 0.8, 0.1, 0.7, 0.2, 0.7, 0.2, 0.8, 0.1, 0.8, 0.2, 0.7, 0.3, 0.7, 0.3, 0.8, 0.2, 0.8, 0.3, 0.7, 0.4, 0.7, 0.4, 0.8, 0.3, 0.8, 0.4, 0.7, 0.5, 0.7, 0.5, 0.8, 0.4, 0.8, 0.5, 0.7, 0.6, 0.7, 0.6, 0.8, 0.5, 0.8, 0.6, 0.7, 0.7, 0.7, 0.7, 0.8, 0.6, 0.8, 0.7, 0.7, 0.8, 0.7, 0.8, 0.8, 0.7, 0.8, 0.8, 0.7, 0.9, 0.7, 0.9, 0.8, 0.8, 0.8, 0.9, 0.7, 1.0, 0.7, 1.0, 0.8, 0.9, 0.8, 0.0, 0.8, 0.1, 0.8, 0.1, 0.9, 0.0, 0.9, 0.1, 0.8, 0.2, 0.8, 0.2, 0.9, 0.1, 0.9, 0.2, 0.8, 0.3, 0.8, 0.3, 0.9, 0.2, 0.9, 0.3, 0.8, 0.4, 0.8, 0.4, 0.9, 0.3, 0.9, 0.4, 0.8, 0.5, 0.8, 0.5, 0.9, 0.4, 0.9, 0.5, 0.8, 0.6, 0.8, 0.6, 0.9, 0.5, 0.9, 0.6, 0.8, 0.7, 0.8, 0.7, 0.9, 0.6, 0.9, 0.7, 0.8, 0.8, 0.8, 0.8, 0.9, 0.7, 0.9, 0.8, 0.8, 0.9, 0.8, 0.9, 0.9, 0.8, 0.9, 0.9, 0.8, 1.0, 0.8, 1.0, 0.9, 0.9, 0.9, 0.0, 0.9, 0.1, 0.9, 0.1, 1.0, 0.0, 1.0, 0.1, 0.9, 0.2, 0.9, 0.2, 1.0, 0.1, 1.0, 0.2, 0.9, 0.3, 0.9, 0.3, 1.0, 0.2, 1.0, 0.3, 0.9, 0.4, 0.9, 0.4, 1.0, 0.3, 1.0, 0.4, 0.9, 0.5, 0.9, 0.5, 1.0, 0.4, 1.0, 0.5, 0.9, 0.6, 0.9, 0.6, 1.0, 0.5, 1.0, 0.6, 0.9, 0.7, 0.9, 0.7, 1.0, 0.6, 1.0, 0.7, 0.9, 0.8, 0.9, 0.8, 1.0, 0.7, 1.0, 0.8, 0.9, 0.9, 0.9, 0.9, 1.0, 0.8, 1.0, 0.9, 0.9, 1.0, 0.9, 1.0, 1.0, 0.9, 1.0, 0.0, 0.0, 0.1, 0.0, 0.1, 0.1, 0.0, 0.1, 0.1, 0.0, 0.2, 0.0, 0.2, 0.1, 0.1, 0.1, 0.2, 0.0, 0.3, 0.0, 0.3, 0.1, 0.2, 0.1, 0.3, 0.0, 0.4, 0.0, 0.4, 0.1, 0.3, 0.1, 0.4, 0.0, 0.5, 0.0, 0.5, 0.1, 0.4, 0.1, 0.5, 0.0, 0.6, 0.0, 0.6, 0.1, 0.5, 0.1, 0.6, 0.0, 0.7, 0.0, 0.7, 0.1, 0.6, 0.1, 0.7, 0.0, 0.8, 0.0, 0.8, 0.1, 0.7, 0.1, 0.8, 0.0, 0.9, 0.0, 0.9, 0.1, 0.8, 0.1, 0.9, 0.0, 1.0, 0.0, 1.0, 0.1, 0.9, 0.1, 0.0, 0.1, 0.1, 0.1, 0.1, 0.2, 0.0, 0.2, 0.1, 0.1, 0.2, 0.1, 0.2, 0.2, 0.1, 0.2, 0.2, 0.1, 0.3, 0.1, 0.3, 0.2, 0.2, 0.2, 0.3, 0.1, 0.4, 0.1, 0.4, 0.2, 0.3, 0.2, 0.4, 0.1, 0.5, 0.1, 0.5, 0.2, 0.4, 0.2, 0.5, 0.1, 0.6, 0.1, 0.6, 0.2, 0.5, 0.2, 0.6, 0.1, 0.7, 0.1, 0.7, 0.2, 0.6, 0.2, 0.7, 0.1, 0.8, 0.1, 0.8, 0.2, 0.7, 0.2, 0.8, 0.1, 0.9, 0.1, 0.9, 0.2, 0.8, 0.2, 0.9, 0.1, 1.0, 0.1, 1.0, 0.2, 0.9, 0.2, 0.0, 0.2, 0.1, 0.2, 0.1, 0.3, 0.0, 0.3, 0.1, 0.2, 0.2, 0.2, 0.2, 0.3, 0.1, 0.3, 0.2, 0.2, 0.3, 0.2, 0.3, 0.3, 0.2, 0.3, 0.3, 0.2, 0.4, 0.2, 0.4, 0.3, 0.3, 0.3, 0.4, 0.2, 0.5, 0.2, 0.5, 0.3, 0.4, 0.3, 0.5, 0.2, 0.6, 0.2, 0.6, 0.3, 0.5, 0.3, 0.6, 0.2, 0.7, 0.2, 0.7, 0.3, 0.6, 0.3, 0.7, 0.2, 0.8, 0.2, 0.8, 0.3, 0.7, 0.3, 0.8, 0.2, 0.9, 0.2, 0.9, 0.3, 0.8, 0.3, 0.9, 0.2, 1.0, 0.2, 1.0, 0.3, 0.9, 0.3, 0.0, 0.3, 0.1, 0.3, 0.1, 0.4, 0.0, 0.4, 0.1, 0.3, 0.2, 0.3, 0.2, 0.4, 0.1, 0.4, 0.2, 0.3, 0.3, 0.3, 0.3, 0.4, 0.2, 0.4, 0.3, 0.3, 0.4, 0.3, 0.4, 0.4, 0.3, 0.4, 0.4, 0.3, 0.5, 0.3, 0.5, 0.4, 0.4, 0.4, 0.5, 0.3, 0.6, 0.3, 0.6, 0.4, 0.5, 0.4, 0.6, 0.3, 0.7, 0.3, 0.7, 0.4, 0.6, 0.4, 0.7, 0.3, 0.8, 0.3, 0.8, 0.4, 0.7, 0.4, 0.8, 0.3, 0.9, 0.3, 0.9, 0.4, 0.8, 0.4, 0.9, 0.3, 1.0, 0.3, 1.0, 0.4, 0.9, 0.4, 0.0, 0.4, 0.1, 0.4, 0.1, 0.5, 0.0, 0.5, 0.1, 0.4, 0.2, 0.4, 0.2, 0.5, 0.1, 0.5, 0.2, 0.4, 0.3, 0.4, 0.3, 0.5, 0.2, 0.5, 0.3, 0.4, 0.4, 0.4, 0.4, 0.5, 0.3, 0.5, 0.4, 0.4, 0.5, 0.4, 0.5, 0.5, 0.4, 0.5, 0.5, 0.4, 0.6, 0.4, 0.6, 0.5, 0.5, 0.5, 0.6, 0.4, 0.7, 0.4, 0.7, 0.5, 0.6, 0.5, 0.7, 0.4, 0.8, 0.4, 0.8, 0.5, 0.7, 0.5, 0.8, 0.4, 0.9, 0.4, 0.9, 0.5, 0.8, 0.5, 0.9, 0.4, 1.0, 0.4, 1.0, 0.5, 0.9, 0.5, 0.0, 0.5, 0.1, 0.5, 0.1, 0.6, 0.0, 0.6, 0.1, 0.5, 0.2, 0.5, 0.2, 0.6, 0.1, 0.6, 0.2, 0.5, 0.3, 0.5, 0.3, 0.6, 0.2, 0.6, 0.3, 0.5, 0.4, 0.5, 0.4, 0.6, 0.3, 0.6, 0.4, 0.5, 0.5, 0.5, 0.5, 0.6, 0.4, 0.6, 0.5, 0.5, 0.6, 0.5, 0.6, 0.6, 0.5, 0.6, 0.6, 0.5, 0.7, 0.5, 0.7, 0.6, 0.6, 0.6, 0.7, 0.5, 0.8, 0.5, 0.8, 0.6, 0.7, 0.6, 0.8, 0.5, 0.9, 0.5, 0.9, 0.6, 0.8, 0.6, 0.9, 0.5, 1.0, 0.5, 1.0, 0.6, 0.9, 0.6, 0.0, 0.6, 0.1, 0.6, 0.1, 0.7, 0.0, 0.7, 0.1, 0.6, 0.2, 0.6, 0.2, 0.7, 0.1, 0.7, 0.2, 0.6, 0.3, 0.6, 0.3, 0.7, 0.2, 0.7, 0.3, 0.6, 0.4, 0.6, 0.4, 0.7, 0.3, 0.7, 0.4, 0.6, 0.5, 0.6, 0.5, 0.7, 0.4, 0.7, 0.5, 0.6, 0.6, 0.6, 0.6, 0.7, 0.5, 0.7, 0.6, 0.6, 0.7, 0.6, 0.7, 0.7, 0.6, 0.7, 0.7, 0.6, 0.8, 0.6, 0.8, 0.7, 0.7, 0.7, 0.8, 0.6, 0.9, 0.6, 0.9, 0.7, 0.8, 0.7, 0.9, 0.6, 1.0, 0.6, 1.0, 0.7, 0.9, 0.7, 0.0, 0.7, 0.1, 0.7, 0.1, 0.8, 0.0, 0.8, 0.1, 0.7, 0.2, 0.7, 0.2, 0.8, 0.1, 0.8, 0.2, 0.7, 0.3, 0.7, 0.3, 0.8, 0.2, 0.8, 0.3, 0.7, 0.4, 0.7, 0.4, 0.8, 0.3, 0.8, 0.4, 0.7, 0.5, 0.7, 0.5, 0.8, 0.4, 0.8, 0.5, 0.7, 0.6, 0.7, 0.6, 0.8, 0.5, 0.8, 0.6, 0.7, 0.7, 0.7, 0.7, 0.8, 0.6, 0.8, 0.7, 0.7, 0.8, 0.7, 0.8, 0.8, 0.7, 0.8, 0.8, 0.7, 0.9, 0.7, 0.9, 0.8, 0.8, 0.8, 0.9, 0.7, 1.0, 0.7, 1.0, 0.8, 0.9, 0.8, 0.0, 0.8, 0.1, 0.8, 0.1, 0.9, 0.0, 0.9, 0.1, 0.8, 0.2, 0.8, 0.2, 0.9, 0.1, 0.9, 0.2, 0.8, 0.3, 0.8, 0.3, 0.9, 0.2, 0.9, 0.3, 0.8, 0.4, 0.8, 0.4, 0.9, 0.3, 0.9, 0.4, 0.8, 0.5, 0.8, 0.5, 0.9, 0.4, 0.9, 0.5, 0.8, 0.6, 0.8, 0.6, 0.9, 0.5, 0.9, 0.6, 0.8, 0.7, 0.8, 0.7, 0.9, 0.6, 0.9, 0.7, 0.8, 0.8, 0.8, 0.8, 0.9, 0.7, 0.9, 0.8, 0.8, 0.9, 0.8, 0.9, 0.9, 0.8, 0.9, 0.9, 0.8, 1.0, 0.8, 1.0, 0.9, 0.9, 0.9, 0.0, 0.9, 0.1, 0.9, 0.1, 1.0, 0.0, 1.0, 0.1, 0.9, 0.2, 0.9, 0.2, 1.0, 0.1, 1.0, 0.2, 0.9, 0.3, 0.9, 0.3, 1.0, 0.2, 1.0, 0.3, 0.9, 0.4, 0.9, 0.4, 1.0, 0.3, 1.0, 0.4, 0.9, 0.5, 0.9, 0.5, 1.0, 0.4, 1.0, 0.5, 0.9, 0.6, 0.9, 0.6, 1.0, 0.5, 1.0, 0.6, 0.9, 0.7, 0.9, 0.7, 1.0, 0.6, 1.0, 0.7, 0.9, 0.8, 0.9, 0.8, 1.0, 0.7, 1.0, 0.8, 0.9, 0.9, 0.9, 0.9, 1.0, 0.8, 1.0, 0.9, 0.9, 1.0, 0.9, 1.0, 1.0, 0.9, 1.0, 0.0, 0.0, 0.1, 0.0, 0.1, 0.1, 0.0, 0.1, 0.1, 0.0, 0.2, 0.0, 0.2, 0.1, 0.1, 0.1, 0.2, 0.0, 0.3, 0.0, 0.3, 0.1, 0.2, 0.1, 0.3, 0.0, 0.4, 0.0, 0.4, 0.1, 0.3, 0.1, 0.4, 0.0, 0.5, 0.0, 0.5, 0.1, 0.4, 0.1, 0.5, 0.0, 0.6, 0.0, 0.6, 0.1, 0.5, 0.1, 0.6, 0.0, 0.7, 0.0, 0.7, 0.1, 0.6, 0.1, 0.7, 0.0, 0.8, 0.0, 0.8, 0.1, 0.7, 0.1, 0.8, 0.0, 0.9, 0.0, 0.9, 0.1, 0.8, 0.1, 0.9, 0.0, 1.0, 0.0, 1.0, 0.1, 0.9, 0.1, 0.0, 0.1, 0.1, 0.1, 0.1, 0.2, 0.0, 0.2, 0.1, 0.1, 0.2, 0.1, 0.2, 0.2, 0.1, 0.2, 0.2, 0.1, 0.3, 0.1, 0.3, 0.2, 0.2, 0.2, 0.3, 0.1, 0.4, 0.1, 0.4, 0.2, 0.3, 0.2, 0.4, 0.1, 0.5, 0.1, 0.5, 0.2, 0.4, 0.2, 0.5, 0.1, 0.6, 0.1, 0.6, 0.2, 0.5, 0.2, 0.6, 0.1, 0.7, 0.1, 0.7, 0.2, 0.6, 0.2, 0.7, 0.1, 0.8, 0.1, 0.8, 0.2, 0.7, 0.2, 0.8, 0.1, 0.9, 0.1, 0.9, 0.2, 0.8, 0.2, 0.9, 0.1, 1.0, 0.1, 1.0, 0.2, 0.9, 0.2, 0.0, 0.2, 0.1, 0.2, 0.1, 0.3, 0.0, 0.3, 0.1, 0.2, 0.2, 0.2, 0.2, 0.3, 0.1, 0.3, 0.2, 0.2, 0.3, 0.2, 0.3, 0.3, 0.2, 0.3, 0.3, 0.2, 0.4, 0.2, 0.4, 0.3, 0.3, 0.3, 0.4, 0.2, 0.5, 0.2, 0.5, 0.3, 0.4, 0.3, 0.5, 0.2, 0.6, 0.2, 0.6, 0.3, 0.5, 0.3, 0.6, 0.2, 0.7, 0.2, 0.7, 0.3, 0.6, 0.3, 0.7, 0.2, 0.8, 0.2, 0.8, 0.3, 0.7, 0.3, 0.8, 0.2, 0.9, 0.2, 0.9, 0.3, 0.8, 0.3, 0.9, 0.2, 1.0, 0.2, 1.0, 0.3, 0.9, 0.3, 0.0, 0.3, 0.1, 0.3, 0.1, 0.4, 0.0, 0.4, 0.1, 0.3, 0.2, 0.3, 0.2, 0.4, 0.1, 0.4, 0.2, 0.3, 0.3, 0.3, 0.3, 0.4, 0.2, 0.4, 0.3, 0.3, 0.4, 0.3, 0.4, 0.4, 0.3, 0.4, 0.4, 0.3, 0.5, 0.3, 0.5, 0.4, 0.4, 0.4, 0.5, 0.3, 0.6, 0.3, 0.6, 0.4, 0.5, 0.4, 0.6, 0.3, 0.7, 0.3, 0.7, 0.4, 0.6, 0.4, 0.7, 0.3, 0.8, 0.3, 0.8, 0.4, 0.7, 0.4, 0.8, 0.3, 0.9, 0.3, 0.9, 0.4, 0.8, 0.4, 0.9, 0.3, 1.0, 0.3, 1.0, 0.4, 0.9, 0.4, 0.0, 0.4, 0.1, 0.4, 0.1, 0.5, 0.0, 0.5, 0.1, 0.4, 0.2, 0.4, 0.2, 0.5, 0.1, 0.5, 0.2, 0.4, 0.3, 0.4, 0.3, 0.5, 0.2, 0.5, 0.3, 0.4, 0.4, 0.4, 0.4, 0.5, 0.3, 0.5, 0.4, 0.4, 0.5, 0.4, 0.5, 0.5, 0.4, 0.5, 0.5, 0.4, 0.6, 0.4, 0.6, 0.5, 0.5, 0.5, 0.6, 0.4, 0.7, 0.4, 0.7, 0.5, 0.6, 0.5, 0.7, 0.4, 0.8, 0.4, 0.8, 0.5, 0.7, 0.5, 0.8, 0.4, 0.9, 0.4, 0.9, 0.5, 0.8, 0.5, 0.9, 0.4, 1.0, 0.4, 1.0, 0.5, 0.9, 0.5, 0.0, 0.5, 0.1, 0.5, 0.1, 0.6, 0.0, 0.6, 0.1, 0.5, 0.2, 0.5, 0.2, 0.6, 0.1, 0.6, 0.2, 0.5, 0.3, 0.5, 0.3, 0.6, 0.2, 0.6, 0.3, 0.5, 0.4, 0.5, 0.4, 0.6, 0.3, 0.6, 0.4, 0.5, 0.5, 0.5, 0.5, 0.6, 0.4, 0.6, 0.5, 0.5, 0.6, 0.5, 0.6, 0.6, 0.5, 0.6, 0.6, 0.5, 0.7, 0.5, 0.7, 0.6, 0.6, 0.6, 0.7, 0.5, 0.8, 0.5, 0.8, 0.6, 0.7, 0.6, 0.8, 0.5, 0.9, 0.5, 0.9, 0.6, 0.8, 0.6, 0.9, 0.5, 1.0, 0.5, 1.0, 0.6, 0.9, 0.6, 0.0, 0.6, 0.1, 0.6, 0.1, 0.7, 0.0, 0.7, 0.1, 0.6, 0.2, 0.6, 0.2, 0.7, 0.1, 0.7, 0.2, 0.6, 0.3, 0.6, 0.3, 0.7, 0.2, 0.7, 0.3, 0.6, 0.4, 0.6, 0.4, 0.7, 0.3, 0.7, 0.4, 0.6, 0.5, 0.6, 0.5, 0.7, 0.4, 0.7, 0.5, 0.6, 0.6, 0.6, 0.6, 0.7, 0.5, 0.7, 0.6, 0.6, 0.7, 0.6, 0.7, 0.7, 0.6, 0.7, 0.7, 0.6, 0.8, 0.6, 0.8, 0.7, 0.7, 0.7, 0.8, 0.6, 0.9, 0.6, 0.9, 0.7, 0.8, 0.7, 0.9, 0.6, 1.0, 0.6, 1.0, 0.7, 0.9, 0.7, 0.0, 0.7, 0.1, 0.7, 0.1, 0.8, 0.0, 0.8, 0.1, 0.7, 0.2, 0.7, 0.2, 0.8, 0.1, 0.8, 0.2, 0.7, 0.3, 0.7, 0.3, 0.8, 0.2, 0.8, 0.3, 0.7, 0.4, 0.7, 0.4, 0.8, 0.3, 0.8, 0.4, 0.7, 0.5, 0.7, 0.5, 0.8, 0.4, 0.8, 0.5, 0.7, 0.6, 0.7, 0.6, 0.8, 0.5, 0.8, 0.6, 0.7, 0.7, 0.7, 0.7, 0.8, 0.6, 0.8, 0.7, 0.7, 0.8, 0.7, 0.8, 0.8, 0.7, 0.8, 0.8, 0.7, 0.9, 0.7, 0.9, 0.8, 0.8, 0.8, 0.9, 0.7, 1.0, 0.7, 1.0, 0.8, 0.9, 0.8, 0.0, 0.8, 0.1, 0.8, 0.1, 0.9, 0.0, 0.9, 0.1, 0.8, 0.2, 0.8, 0.2, 0.9, 0.1, 0.9, 0.2, 0.8, 0.3, 0.8, 0.3, 0.9, 0.2, 0.9, 0.3, 0.8, 0.4, 0.8, 0.4, 0.9, 0.3, 0.9, 0.4, 0.8, 0.5, 0.8, 0.5, 0.9, 0.4, 0.9, 0.5, 0.8, 0.6, 0.8, 0.6, 0.9, 0.5, 0.9, 0.6, 0.8, 0.7, 0.8, 0.7, 0.9, 0.6, 0.9, 0.7, 0.8, 0.8, 0.8, 0.8, 0.9, 0.7, 0.9, 0.8, 0.8, 0.9, 0.8, 0.9, 0.9, 0.8, 0.9, 0.9, 0.8, 1.0, 0.8, 1.0, 0.9, 0.9, 0.9, 0.0, 0.9, 0.1, 0.9, 0.1, 1.0, 0.0, 1.0, 0.1, 0.9, 0.2, 0.9, 0.2, 1.0, 0.1, 1.0, 0.2, 0.9, 0.3, 0.9, 0.3, 1.0, 0.2, 1.0, 0.3, 0.9, 0.4, 0.9, 0.4, 1.0, 0.3, 1.0, 0.4, 0.9, 0.5, 0.9, 0.5, 1.0, 0.4, 1.0, 0.5, 0.9, 0.6, 0.9, 0.6, 1.0, 0.5, 1.0, 0.6, 0.9, 0.7, 0.9, 0.7, 1.0, 0.6, 1.0, 0.7, 0.9, 0.8, 0.9, 0.8, 1.0, 0.7, 1.0, 0.8, 0.9, 0.9, 0.9, 0.9, 1.0, 0.8, 1.0, 0.9, 0.9, 1.0, 0.9, 1.0, 1.0, 0.9, 1.0])
me_grid_001.materials.append(mat_material)
me_grid_001.materials.append(mat_material_001)
me_grid_001.use_remesh_fix_poles = True
me_grid_001.use_remesh_preserve_attributes = False
me_grid_001.use_mirror_vertex_groups = False
me_grid_001.update()

# ---- objects
ob_grid_001 = bpy.data.objects.new('Grid.001', me_grid_001)

# ---- transforms, parenting, visibility, modifiers, constraints
ob_grid_001.location = (0.0, 0.0, 20.0)
ob_grid_001.rotation_euler = (3.142, -0.0, 0.0)
ob_grid_001.lineart.crease_threshold = 0.0

# ---- collection membership
col_collection.objects.link(ob_grid_001)

# ---- scene / render settings (as saved in the file)
scene.frame_start = 1; scene.frame_end = 250; scene.frame_set(1)
scene.render.engine = 'BLENDER_EEVEE_NEXT'
scene.cycles.use_denoising = False
scene.cycles.samples = 128
scene.cycles.sampling_pattern = 'TABULATED_SOBOL'
scene.cycles.use_adaptive_sampling = False
scene.cycles.use_light_tree = False
scene.view_settings.view_transform = 'Filmic'
bpy.context.view_layer.update()

# ---- added for rendering (the .blend has no active camera and no usable light): camera, sun
cam_auto = bpy.data.cameras.new('AutoCamera')
cam_auto.lens = 50.0
cam_auto.sensor_width = 36.0
cam_auto.clip_end = 1000.0
ob_auto_camera = bpy.data.objects.new('AutoCamera', cam_auto)
scene.collection.objects.link(ob_auto_camera)
ob_auto_camera.location = (32.0507, -38.4609, 35.6406)
ob_auto_camera.rotation_euler = (1.09748, -7.21219e-08, 0.694738)
scene.camera = ob_auto_camera
light_auto_sun = bpy.data.lights.new('AutoSun', 'SUN')
light_auto_sun.energy = 3.0
light_auto_sun.angle = 0.0523599
ob_auto_sun = bpy.data.objects.new('AutoSun', light_auto_sun)
scene.collection.objects.link(ob_auto_sun)
ob_auto_sun.rotation_euler = (0.872665, 0.174533, 0.523599)
bpy.context.view_layer.update()
